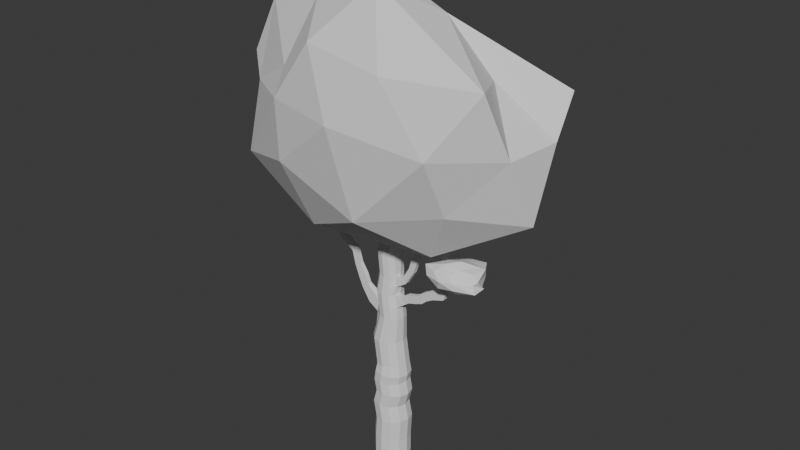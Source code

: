 # Source: Dark_Oak.blend  (saved by Blender 4.4.32; exported with 4.5.12 LTS)
import bpy
from mathutils import Matrix  # noqa: F401  (used for matrix-valued properties, if any)

bpy.ops.wm.read_factory_settings(use_empty=True)
scene = bpy.context.scene
scene.name = 'Scene'

# ---- collections
col_collection = bpy.data.collections.new('Collection'); scene.collection.children.link(col_collection)

# ---- world
world_world = bpy.data.worlds.new('World'); scene.world = world_world
world_world.use_nodes = True; world_world.node_tree.nodes.clear()
_N = world_world.node_tree.nodes; _L = world_world.node_tree.links
n0 = _N.new('ShaderNodeOutputWorld'); n0.name = 'World Output'; n0.location = (300, 300)
n1 = _N.new('ShaderNodeBackground'); n1.name = 'Background'; n1.location = (10, 300)
n1.inputs[0].default_value = (0.05088, 0.05088, 0.05088, 1.0)
_L.new(n1.outputs[0], n0.inputs[0])
n0.is_active_output = True
world_world.color = (0.05088, 0.05088, 0.05088)
world_world.sun_shadow_jitter_overblur = 0.0

# ---- meshes
me_cylinder = bpy.data.meshes.new('Cylinder')
me_cylinder.from_pydata([(0.0, 1.75, -1.0), (-7.451e-09, 1.75, 1.0), (0.875, 1.516, -1.0), (0.8745, 1.516, 0.9693), (1.516, 0.875, -1.0), (1.515, 0.875, 0.9468), (1.75, 0.0, -1.0), (1.749, 8.247e-09, 0.9386), (1.516, -0.875, -1.0), (1.515, -0.875, 0.9468), (0.875, -1.516, -1.0), (0.8745, -1.516, 0.9693), (0.0, -1.75, -1.0), (7.451e-09, -1.75, 1.0), (-0.875, -1.516, -1.0), (-0.8745, -1.516, 1.031), (-1.516, -0.875, -1.0), (-1.515, -0.875, 1.053), (-1.75, 0.0, -1.0), (-1.749, -8.247e-09, 1.061), (-1.516, 0.875, -1.0), (-1.515, 0.875, 1.053), (-0.875, 1.516, -1.0), (-0.8745, 1.516, 1.031), (1.025, 1.516, 3.21), (0.1514, 1.75, 3.155), (1.664, 0.875, 3.251), (1.898, -3.045e-07, 3.266), (1.664, -0.875, 3.251), (1.025, -1.516, 3.21), (0.1514, -1.75, 3.155), (-0.7218, -1.516, 3.099), (-1.361, -0.875, 3.058), (-1.595, -2.746e-07, 3.044), (-1.361, 0.875, 3.058), (-0.7218, 1.516, 3.099), (0.6727, 1.516, 4.897), (-0.2019, 1.75, 4.922), (1.313, 0.875, 4.879), (1.547, -5.203e-07, 4.872), (1.313, -0.875, 4.879), (0.6727, -1.516, 4.897), (-0.2019, -1.75, 4.922), (-1.077, -1.516, 4.946), (-1.311, -0.8685, 4.907), (-1.545, 0.006536, 4.914), (-1.717, 0.875, 4.964), (-1.077, 1.516, 4.946), (1.026, 1.516, 6.263), (0.1514, 1.75, 6.284), (1.667, 0.875, 6.248), (1.901, -7.043e-07, 6.242), (1.667, -0.875, 6.248), (1.026, -1.516, 6.263), (0.1514, -1.75, 6.284), (-0.7233, -1.516, 6.306), (-0.9577, -0.8685, 6.264), (-1.192, 0.006535, 6.27), (-1.364, 0.875, 6.321), (-0.7233, 1.516, 6.306), (0.7738, 1.516, 7.517), (-0.101, 1.75, 7.496), (1.414, 0.875, 7.533), (1.649, -8.785e-07, 7.539), (1.414, -0.875, 7.533), (0.7738, -1.516, 7.517), (-0.101, -1.75, 7.496), (-0.9757, -1.516, 7.474), (-1.329, -0.8733, 7.402), (-1.563, 0.001663, 7.397), (-1.616, 0.875, 7.459), (-0.9757, 1.516, 7.474), (0.9228, 1.516, 8.386), (0.05048, 1.75, 8.455), (1.561, 0.875, 8.336), (1.795, -9.832e-07, 8.318), (1.561, -0.875, 8.336), (0.9228, -1.516, 8.386), (0.05048, -1.75, 8.455), (-0.8218, -1.516, 8.523), (-1.173, -0.8733, 8.517), (-1.407, 0.001662, 8.535), (-1.46, 0.875, 8.573), (-0.8218, 1.516, 8.523), (0.8312, 1.356, 9.418), (0.05048, 1.565, 9.363), (1.403, 0.7826, 9.458), (1.612, -1.138e-06, 9.472), (1.403, -0.7826, 9.458), (0.8312, -1.356, 9.418), (0.05048, -1.565, 9.363), (-0.7303, -1.356, 9.309), (-1.302, -0.7826, 9.269), (-1.511, -1.109e-06, 9.255), (-1.302, 0.7826, 9.269), (-0.7303, 1.356, 9.309), (0.4798, 1.356, 11.89), (-0.3029, 1.565, 11.89), (1.053, 0.7826, 11.89), (1.262, -1.462e-06, 11.89), (1.053, -0.7826, 11.89), (0.4798, -1.356, 11.89), (-0.3029, -1.565, 11.89), (-1.085, -1.356, 11.89), (-1.658, -0.7826, 11.89), (-1.868, -1.463e-06, 11.89), (-1.658, 0.7826, 11.89), (-1.085, 1.356, 11.89), (0.6915, 1.093, 14.44), (0.06057, 1.262, 14.45), (1.153, 0.631, 14.44), (1.322, -1.815e-06, 14.44), (1.153, -0.631, 14.44), (0.6915, -1.093, 14.44), (0.06057, -1.262, 14.45), (-0.5704, -1.093, 14.45), (-1.269, -0.631, 14.44), (-1.425, -1.846e-06, 14.5), (-1.032, 0.631, 14.46), (-0.5704, 1.093, 14.45), (0.3886, 1.093, 16.88), (-0.2423, 1.262, 16.87), (0.8504, 0.631, 16.89), (0.9615, -2.072e-06, 16.89), (0.7935, -0.631, 16.87), (0.3886, -1.093, 16.88), (-0.2423, -1.262, 16.87), (-0.8732, -1.093, 16.86), (-1.335, -0.631, 16.85), (-1.504, -2.139e-06, 16.85), (-1.335, 0.631, 16.85), (-0.8732, 1.093, 16.86), (0.489, 0.973, 18.71), (-0.07269, 1.124, 18.72), (0.9003, 0.5618, 18.7), (0.9709, -2.388e-06, 18.71), (0.8224, -0.5618, 18.69), (0.489, -0.973, 18.71), (-0.07269, -1.124, 18.72), (-0.6344, -0.973, 18.72), (-1.046, -0.5618, 18.73), (-1.196, -2.398e-06, 18.73), (-1.046, 0.5618, 18.73), (-0.6344, 0.973, 18.72), (0.3705, 1.022, 20.86), (-0.2181, 1.18, 20.9), (0.8013, 0.5899, 20.83), (0.959, -2.678e-06, 20.82), (0.8013, -0.5899, 20.83), (0.3705, -1.022, 20.86), (-0.2181, -1.18, 20.9), (-0.8066, -1.022, 20.94), (-1.237, -0.5899, 20.97), (-1.395, -2.699e-06, 20.98), (-1.237, 0.5899, 20.97), (-0.8066, 1.022, 20.94), (0.7641, 1.022, 22.79), (0.1744, 1.18, 22.81), (1.196, 0.5899, 22.78), (1.354, -2.94e-06, 22.77), (1.196, -0.5899, 22.78), (0.7641, -1.022, 22.79), (0.1744, -1.18, 22.81), (-0.4152, -1.022, 22.83), (-0.8468, -0.5899, 22.84), (-1.005, -2.95e-06, 22.84), (-0.8468, 0.5899, 22.84), (-0.4152, 1.022, 22.83), (0.5894, 1.022, 24.01), (4.768e-07, 1.18, 24.03), (1.021, 0.5899, 23.99), (1.179, -3.103e-06, 23.98), (1.021, -0.5899, 23.99), (0.5894, -1.022, 24.01), (0.0, -1.18, 24.03), (-0.5894, -1.022, 24.06), (-1.021, -0.5899, 24.07), (-1.179, -3.116e-06, 24.08), (-1.021, 0.5899, 24.07), (-0.5894, 1.022, 24.06), (0.8478, 1.022, 25.1), (0.2617, 1.18, 25.16), (1.277, 0.5899, 25.05), (1.434, -3.244e-06, 25.03), (1.277, -0.5899, 25.05), (0.8478, -1.022, 25.1), (0.2617, -1.18, 25.16), (-0.3245, -1.022, 25.23), (-0.7535, -0.5899, 25.28), (-0.9106, -3.28e-06, 25.3), (-0.7535, 0.5899, 25.28), (-0.3245, 1.022, 25.23), (0.8516, 1.022, 25.69), (0.2617, 1.18, 25.69), (1.283, 0.5899, 25.69), (1.442, -3.332e-06, 25.69), (1.283, -0.5899, 25.69), (0.8516, -1.022, 25.69), (0.2617, -1.18, 25.69), (-0.3282, -1.022, 25.69), (-0.7601, -0.5899, 25.69), (-0.9182, -3.332e-06, 25.69), (-0.7601, 0.5899, 25.69), (-0.3282, 1.022, 25.69), (-0.9338, 0.5899, 23.46), (-0.5023, 1.022, 23.44), (0.08722, 1.18, 23.42), (0.6767, 1.022, 23.4), (-0.5023, -1.022, 23.44), (-0.9338, -0.5899, 23.46), (1.108, -0.5899, 23.38), (0.6767, -1.022, 23.4), (1.108, 0.5899, 23.38), (-1.092, -3.033e-06, 23.46), (0.08722, -1.18, 23.42), (1.266, -3.022e-06, 23.38), (-1.2, -2.825e-06, 21.91), (-1.042, 0.5899, 21.9), (-0.02181, -1.18, 21.85), (-0.6109, -1.022, 21.88), (1.156, -2.809e-06, 21.8), (0.9985, -0.5899, 21.8), (-0.6109, 1.022, 21.88), (-0.02181, 1.18, 21.85), (0.5673, 1.022, 21.82), (-1.042, -0.5899, 21.9), (0.5673, -1.022, 21.82), (0.9985, 0.5899, 21.8), (-0.1454, -1.152, 19.81), (-0.7205, -0.9974, 19.83), (1.005, -2.536e-06, 19.76), (0.8508, -0.5758, 19.77), (-1.142, 0.5758, 19.85), (-0.7205, 0.9974, 19.83), (-0.1454, 1.152, 19.81), (0.4298, 0.9974, 19.78), (-1.142, -0.5758, 19.85), (0.4298, -0.9974, 19.78), (0.8508, 0.5758, 19.77), (-1.296, -2.549e-06, 19.85), (-0.1575, -1.193, 17.79), (-0.7538, -1.033, 17.79), (1.113, -2.27e-06, 17.82), (0.9555, -0.5964, 17.79), (-1.19, 0.5964, 17.79), (-0.7538, 1.033, 17.79), (-0.1575, 1.193, 17.79), (0.4388, 1.033, 17.79), (-1.19, -0.5964, 17.79), (0.4388, -1.033, 17.79), (0.8753, 0.5964, 17.8), (-1.35, -2.269e-06, 17.79), (0.5401, -1.093, 15.66), (-0.09086, -1.262, 15.66), (1.002, 0.631, 15.66), (1.228, -1.953e-06, 15.68), (-1.116, -1.996e-06, 15.67), (-1.184, 0.631, 15.65), (-0.7218, -1.093, 15.66), (1.06, -0.631, 15.66), (-0.7218, 1.093, 15.66), (-0.09086, 1.262, 15.66), (0.5401, 1.093, 15.66), (-0.9594, -0.631, 15.61), (1.103, 0.7068, 13.16), (1.292, -1.639e-06, 13.16), (-1.535, -1.64e-06, 13.17), (-1.345, 0.7068, 13.17), (-0.1211, -1.414, 13.17), (-0.8279, -1.224, 13.17), (1.103, -0.7068, 13.16), (-0.8279, 1.224, 13.17), (-0.1211, 1.414, 13.17), (0.5856, 1.224, 13.16), (-1.345, -0.7068, 13.17), (0.5856, -1.224, 13.16), (1.236, 0.7826, 10.61), (1.446, -1.292e-06, 10.62), (-1.681, -1.277e-06, 10.51), (-1.471, 0.7826, 10.51), (-0.1176, -1.565, 10.56), (-0.8992, -1.356, 10.54), (1.236, -0.7826, 10.61), (-0.8992, 1.356, 10.54), (-0.1176, 1.565, 10.56), (0.6641, 1.356, 10.59), (-1.471, -0.7826, 10.51), (0.6641, -1.356, 10.59), (-3.44e-09, 1.75, -0.07647), (0.8748, 1.516, -0.09064), (1.515, 0.875, -0.101), (1.75, 3.808e-09, -0.1048), (1.515, -0.875, -0.101), (0.8748, -1.516, -0.09064), (3.44e-09, -1.75, -0.07647), (-0.8748, -1.516, -0.0623), (-1.515, -0.875, -0.05193), (-1.75, -3.808e-09, -0.04813), (-1.515, 0.875, -0.05193), (-0.8748, 1.516, -0.0623), (0.9496, 1.516, 2.09), (1.589, 0.875, 2.099), (-1.672, -1.414e-07, 2.052), (-1.438, 0.875, 2.056), (-1.438, -0.875, 2.056), (-0.7981, -1.516, 2.065), (0.07572, -1.75, 2.077), (0.9496, -1.516, 2.09), (1.589, -0.875, 2.099), (1.823, -1.481e-07, 2.102), (-0.7981, 1.516, 2.065), (0.07572, 1.75, 2.077), (1.723, -4.124e-07, 4.069), (1.488, -0.875, 4.065), (-1.539, 0.875, 4.011), (-0.8992, 1.516, 4.023), (-0.02524, 1.75, 4.038), (0.8487, 1.516, 4.054), (-0.8992, -1.516, 4.023), (-1.336, -0.8717, 3.983), (0.8487, -1.516, 4.054), (1.488, 0.875, 4.065), (-1.57, 0.003268, 3.979), (-0.02524, -1.75, 4.038), (1.724, -6.123e-07, 5.557), (1.49, -0.875, 5.563), (-1.54, 0.875, 5.643), (-0.8999, 1.516, 5.626), (-0.02524, 1.75, 5.603), (0.8495, 1.516, 5.58), (-0.8999, -1.516, 5.626), (-1.134, -0.8685, 5.586), (0.8495, -1.516, 5.58), (1.49, 0.875, 5.563), (-1.369, 0.006536, 5.592), (-0.02524, -1.75, 5.603), (1.306, -3.173e-06, 24.51), (1.149, -0.5899, 24.52), (-0.8872, 0.5899, 24.68), (-0.4569, 1.022, 24.64), (0.1308, 1.18, 24.6), (0.7186, 1.022, 24.55), (-0.4569, -1.022, 24.64), (-0.8872, -0.5899, 24.68), (0.7186, -1.022, 24.55), (1.149, 0.5899, 24.52), (-1.045, -3.198e-06, 24.69), (0.1308, -1.18, 24.6), (1.613, -0.4777, 18.95), (1.699, -0.08937, 19.01), (2.052, -0.08937, 18.49), (1.962, -0.5017, 18.43), (2.299, -0.4777, 20.11), (2.357, -0.08937, 20.2), (2.879, -0.08937, 19.85), (2.819, -0.5017, 19.76), (2.529, -0.4777, 20.85), (2.564, -0.08937, 20.95), (3.153, -0.08937, 20.73), (3.117, -0.5017, 20.63), (2.78, -0.4777, 21.9), (2.814, -0.08937, 22.0), (3.406, -0.08937, 21.8), (3.372, -0.5017, 21.69), (3.602, -0.4777, 23.42), (3.651, -0.08937, 23.51), (4.201, -0.08937, 23.21), (4.15, -0.5017, 23.11), (4.163, -0.4777, 24.29), (4.218, -0.08937, 24.38), (4.75, -0.08937, 24.05), (4.693, -0.5017, 23.96), (4.76, -0.4777, 25.33), (4.807, -0.08937, 25.42), (5.365, -0.08937, 25.14), (5.316, -0.5017, 25.04), (5.201, -0.4777, 26.33), (5.229, -0.08937, 26.43), (5.831, -0.08937, 26.26), (5.803, -0.5017, 26.15), (5.3, -0.4777, 26.94), (5.315, -0.08937, 27.05), (5.934, -0.08937, 26.95), (5.92, -0.5017, 26.84), (-2.361, -2.019e-06, 15.2), (-2.251, -0.631, 15.07), (-1.447, -0.631, 15.98), (-1.558, -2.113e-06, 16.1), (-3.196, -0.09242, 16.37), (-3.145, -0.5386, 16.26), (-2.428, -0.5386, 16.73), (-2.481, -0.09242, 16.83), (-3.571, -0.09242, 17.29), (-3.537, -0.5386, 17.17), (-2.76, -0.5386, 17.53), (-2.796, -0.09242, 17.64), (-4.06, -0.1326, 18.44), (-4.038, -0.4984, 18.35), (-3.382, -0.4984, 18.59), (-3.405, -0.1326, 18.69), (-4.395, -0.1326, 19.75), (-4.356, -0.4984, 19.66), (-3.754, -0.4984, 20.01), (-3.793, -0.1326, 20.1), (-5.787, -0.1326, 20.71), (-5.737, -0.4984, 20.63), (-5.188, -0.4984, 21.06), (-5.239, -0.1326, 21.15), (-6.378, -0.1326, 21.76), (-6.353, -0.4984, 21.67), (-5.707, -0.4984, 21.94), (-5.734, -0.1326, 22.03), (-6.684, -0.1326, 22.88), (-6.661, -0.4984, 22.79), (-6.008, -0.4984, 23.04), (-6.031, -0.1326, 23.13), (-7.09, -0.1326, 23.7), (-7.072, -0.4984, 23.61), (-6.409, -0.4984, 23.83), (-6.428, -0.1326, 23.93), (-7.298, -0.1326, 24.83), (-7.298, -0.4984, 24.73), (-6.605, -0.4984, 24.83), (-6.606, -0.1326, 24.92), (-7.399, -0.1326, 26.01), (-7.403, -0.4984, 25.91), (-6.706, -0.4984, 25.97), (-6.703, -0.1326, 26.07), (1.439, -0.5212, 16.9), (1.544, -0.1098, 16.93), (1.881, -0.1098, 16.2), (1.776, -0.5212, 16.17), (2.037, -0.5212, 17.32), (2.143, -0.1098, 17.35), (2.452, -0.1098, 16.61), (2.346, -0.5212, 16.58), (2.829, -0.5212, 17.56), (2.938, -0.1098, 17.58), (3.17, -0.1098, 16.81), (3.061, -0.5212, 16.79), (3.421, -0.5212, 17.77), (3.521, -0.1098, 17.82), (3.942, -0.1098, 17.13), (3.842, -0.5212, 17.09), (3.86, -0.5212, 18.19), (3.956, -0.1098, 18.24), (4.429, -0.1098, 17.59), (4.332, -0.5212, 17.54), (4.73, -0.5212, 18.68), (4.835, -0.1098, 18.71), (5.166, -0.1098, 17.98), (5.061, -0.5212, 17.95), (5.618, -0.5212, 18.9), (5.704, -0.1098, 18.97), (6.276, -0.1098, 18.4), (6.19, -0.5212, 18.33), (5.882, -0.5212, 19.68), (5.958, -0.1098, 19.76), (6.597, -0.1098, 19.27), (6.52, -0.5212, 19.19), (6.432, -0.5212, 20.13), (6.526, -0.1098, 20.19), (7.021, -0.1098, 19.55), (6.926, -0.5212, 19.49), (7.078, -0.4686, 20.5), (7.121, -0.1798, 20.57), (7.593, -0.1623, 20.25), (7.549, -0.4512, 20.19), (7.403, -0.3468, 21.78), (7.421, -0.05932, 21.86), (7.958, -0.02606, 21.68), (7.939, -0.3136, 21.6)], [], [(288, 1, 3, 289), (289, 3, 5, 290), (290, 5, 7, 291), (291, 7, 9, 292), (292, 9, 11, 293), (293, 11, 13, 294), (294, 13, 15, 295), (295, 15, 17, 296), (296, 17, 19, 297), (297, 19, 21, 298), (301, 300, 24, 26), (298, 21, 23, 299), (299, 23, 1, 288), (0, 2, 4, 6, 8, 10, 12, 14, 16, 18, 20, 22), (313, 312, 39, 40), (303, 302, 33, 34), (302, 304, 32, 33), (304, 305, 31, 32), (305, 306, 30, 31), (306, 307, 29, 30), (307, 308, 28, 29), (308, 309, 27, 28), (311, 310, 35, 25), (300, 311, 25, 24), (309, 301, 26, 27), (310, 303, 34, 35), (325, 324, 51, 52), (315, 314, 46, 47), (317, 316, 37, 36), (319, 318, 43, 44), (320, 313, 40, 41), (316, 315, 47, 37), (321, 317, 36, 38), (322, 319, 44, 45), (323, 320, 41, 42), (312, 321, 38, 39), (314, 322, 45, 46), (318, 323, 42, 43), (55, 54, 66, 67), (327, 326, 58, 59), (329, 328, 49, 48), (331, 330, 55, 56), (332, 325, 52, 53), (328, 327, 59, 49), (333, 329, 48, 50), (334, 331, 56, 57), (335, 332, 53, 54), (324, 333, 50, 51), (326, 334, 57, 58), (330, 335, 54, 55), (67, 66, 78, 79), (52, 51, 63, 64), (59, 58, 70, 71), (48, 49, 61, 60), (56, 55, 67, 68), (53, 52, 64, 65), (49, 59, 71, 61), (50, 48, 60, 62), (57, 56, 68, 69), (54, 53, 65, 66), (51, 50, 62, 63), (58, 57, 69, 70), (82, 81, 93, 94), (64, 63, 75, 76), (71, 70, 82, 83), (60, 61, 73, 72), (68, 67, 79, 80), (65, 64, 76, 77), (61, 71, 83, 73), (62, 60, 72, 74), (69, 68, 80, 81), (66, 65, 77, 78), (63, 62, 74, 75), (70, 69, 81, 82), (277, 276, 98, 99), (79, 78, 90, 91), (76, 75, 87, 88), (83, 82, 94, 95), (72, 73, 85, 84), (80, 79, 91, 92), (77, 76, 88, 89), (73, 83, 95, 85), (74, 72, 84, 86), (81, 80, 92, 93), (78, 77, 89, 90), (75, 74, 86, 87), (265, 264, 110, 111), (279, 278, 105, 106), (281, 280, 102, 103), (282, 277, 99, 100), (283, 279, 106, 107), (285, 284, 97, 96), (286, 281, 103, 104), (287, 282, 100, 101), (284, 283, 107, 97), (276, 285, 96, 98), (278, 286, 104, 105), (280, 287, 101, 102), (253, 252, 125, 126), (267, 266, 117, 118), (269, 268, 114, 115), (270, 265, 111, 112), (271, 267, 118, 119), (273, 272, 109, 108), (274, 269, 115, 116), (275, 270, 112, 113), (272, 271, 119, 109), (264, 273, 108, 110), (266, 274, 116, 117), (268, 275, 113, 114), (241, 240, 138, 139), (255, 254, 122, 123), (257, 256, 129, 130), (258, 253, 126, 127), (123, 124, 428, 429), (260, 257, 130, 131), (262, 261, 121, 120), (263, 258, 127, 128), (252, 259, 124, 125), (261, 260, 131, 121), (254, 262, 120, 122), (256, 263, 128, 129), (229, 228, 150, 151), (136, 243, 351, 348), (245, 244, 142, 143), (247, 246, 133, 132), (248, 241, 139, 140), (249, 243, 136, 137), (246, 245, 143, 133), (250, 247, 132, 134), (251, 248, 140, 141), (240, 249, 137, 138), (242, 250, 134, 135), (244, 251, 141, 142), (217, 216, 165, 166), (231, 230, 147, 148), (233, 232, 154, 155), (235, 234, 145, 144), (236, 229, 151, 152), (237, 231, 148, 149), (234, 233, 155, 145), (238, 235, 144, 146), (239, 236, 152, 153), (228, 237, 149, 150), (230, 238, 146, 147), (232, 239, 153, 154), (205, 204, 178, 179), (219, 218, 162, 163), (221, 220, 159, 160), (222, 217, 166, 167), (224, 223, 157, 156), (225, 219, 163, 164), (226, 221, 160, 161), (223, 222, 167, 157), (227, 224, 156, 158), (216, 225, 164, 165), (218, 226, 161, 162), (220, 227, 158, 159), (337, 336, 183, 184), (207, 206, 169, 168), (209, 208, 175, 176), (211, 210, 172, 173), (206, 205, 179, 169), (212, 207, 168, 170), (213, 209, 176, 177), (214, 211, 173, 174), (215, 212, 170, 171), (204, 213, 177, 178), (208, 214, 174, 175), (210, 215, 171, 172), (184, 183, 195, 196), (339, 338, 190, 191), (341, 340, 181, 180), (343, 342, 187, 188), (344, 337, 184, 185), (340, 339, 191, 181), (345, 341, 180, 182), (346, 343, 188, 189), (347, 344, 185, 186), (336, 345, 182, 183), (338, 346, 189, 190), (342, 347, 186, 187), (192, 193, 203, 202, 201, 200, 199, 198, 197, 196, 195, 194), (191, 190, 202, 203), (180, 181, 193, 192), (188, 187, 199, 200), (185, 184, 196, 197), (181, 191, 203, 193), (182, 180, 192, 194), (189, 188, 200, 201), (186, 185, 197, 198), (183, 182, 194, 195), (190, 189, 201, 202), (187, 186, 198, 199), (160, 159, 215, 210), (163, 162, 214, 208), (166, 165, 213, 204), (159, 158, 212, 215), (162, 161, 211, 214), (165, 164, 209, 213), (158, 156, 207, 212), (157, 167, 205, 206), (161, 160, 210, 211), (164, 163, 208, 209), (156, 157, 206, 207), (167, 166, 204, 205), (147, 146, 227, 220), (150, 149, 226, 218), (153, 152, 225, 216), (146, 144, 224, 227), (145, 155, 222, 223), (149, 148, 221, 226), (152, 151, 219, 225), (144, 145, 223, 224), (155, 154, 217, 222), (148, 147, 220, 221), (151, 150, 218, 219), (154, 153, 216, 217), (142, 141, 239, 232), (135, 134, 238, 230), (138, 137, 237, 228), (141, 140, 236, 239), (134, 132, 235, 238), (133, 143, 233, 234), (137, 136, 231, 237), (140, 139, 229, 236), (132, 133, 234, 235), (143, 142, 232, 233), (136, 135, 230, 231), (139, 138, 228, 229), (130, 129, 251, 244), (123, 122, 250, 242), (126, 125, 249, 240), (129, 128, 248, 251), (122, 120, 247, 250), (121, 131, 245, 246), (125, 124, 243, 249), (128, 127, 241, 248), (120, 121, 246, 247), (131, 130, 244, 245), (124, 123, 242, 243), (127, 126, 240, 241), (116, 263, 386, 385), (110, 108, 262, 254), (109, 119, 260, 261), (113, 112, 259, 252), (116, 115, 258, 263), (108, 109, 261, 262), (119, 118, 257, 260), (112, 111, 255, 259), (115, 114, 253, 258), (118, 117, 256, 257), (111, 110, 254, 255), (114, 113, 252, 253), (102, 101, 275, 268), (105, 104, 274, 266), (98, 96, 273, 264), (97, 107, 271, 272), (101, 100, 270, 275), (104, 103, 269, 274), (96, 97, 272, 273), (107, 106, 267, 271), (100, 99, 265, 270), (103, 102, 268, 269), (106, 105, 266, 267), (99, 98, 264, 265), (90, 89, 287, 280), (93, 92, 286, 278), (86, 84, 285, 276), (85, 95, 283, 284), (89, 88, 282, 287), (92, 91, 281, 286), (84, 85, 284, 285), (95, 94, 279, 283), (88, 87, 277, 282), (91, 90, 280, 281), (94, 93, 278, 279), (87, 86, 276, 277), (22, 299, 288, 0), (20, 298, 299, 22), (18, 297, 298, 20), (16, 296, 297, 18), (14, 295, 296, 16), (12, 294, 295, 14), (10, 293, 294, 12), (8, 292, 293, 10), (6, 291, 292, 8), (4, 290, 291, 6), (2, 289, 290, 4), (0, 288, 289, 2), (23, 21, 303, 310), (7, 5, 301, 309), (3, 1, 311, 300), (1, 23, 310, 311), (9, 7, 309, 308), (11, 9, 308, 307), (13, 11, 307, 306), (15, 13, 306, 305), (17, 15, 305, 304), (19, 17, 304, 302), (21, 19, 302, 303), (5, 3, 300, 301), (31, 30, 323, 318), (34, 33, 322, 314), (27, 26, 321, 312), (30, 29, 320, 323), (33, 32, 319, 322), (26, 24, 317, 321), (25, 35, 315, 316), (29, 28, 313, 320), (32, 31, 318, 319), (24, 25, 316, 317), (35, 34, 314, 315), (28, 27, 312, 313), (43, 42, 335, 330), (46, 45, 334, 326), (39, 38, 333, 324), (42, 41, 332, 335), (45, 44, 331, 334), (38, 36, 329, 333), (37, 47, 327, 328), (41, 40, 325, 332), (44, 43, 330, 331), (36, 37, 328, 329), (47, 46, 326, 327), (40, 39, 324, 325), (175, 174, 347, 342), (178, 177, 346, 338), (171, 170, 345, 336), (174, 173, 344, 347), (177, 176, 343, 346), (170, 168, 341, 345), (169, 179, 339, 340), (173, 172, 337, 344), (176, 175, 342, 343), (168, 169, 340, 341), (179, 178, 338, 339), (172, 171, 336, 337), (351, 350, 354, 355), (243, 242, 350, 351), (135, 136, 348, 349), (242, 135, 349, 350), (352, 355, 359, 356), (350, 349, 353, 354), (348, 351, 355, 352), (349, 348, 352, 353), (356, 359, 363, 360), (353, 352, 356, 357), (355, 354, 358, 359), (354, 353, 357, 358), (363, 362, 366, 367), (357, 356, 360, 361), (359, 358, 362, 363), (358, 357, 361, 362), (364, 367, 371, 368), (362, 361, 365, 366), (360, 363, 367, 364), (361, 360, 364, 365), (369, 368, 372, 373), (365, 364, 368, 369), (367, 366, 370, 371), (366, 365, 369, 370), (375, 374, 378, 379), (371, 370, 374, 375), (370, 369, 373, 374), (368, 371, 375, 372), (376, 379, 383, 380), (374, 373, 377, 378), (372, 375, 379, 376), (373, 372, 376, 377), (383, 382, 381, 380), (377, 376, 380, 381), (379, 378, 382, 383), (378, 377, 381, 382), (385, 386, 390, 389), (263, 256, 387, 386), (117, 116, 385, 384), (256, 117, 384, 387), (389, 390, 394, 393), (387, 384, 388, 391), (384, 385, 389, 388), (386, 387, 391, 390), (395, 392, 396, 399), (391, 388, 392, 395), (388, 389, 393, 392), (390, 391, 395, 394), (398, 399, 403, 402), (392, 393, 397, 396), (394, 395, 399, 398), (393, 394, 398, 397), (403, 400, 404, 407), (397, 398, 402, 401), (399, 396, 400, 403), (396, 397, 401, 400), (407, 404, 408, 411), (400, 401, 405, 404), (402, 403, 407, 406), (401, 402, 406, 405), (410, 411, 415, 414), (404, 405, 409, 408), (406, 407, 411, 410), (405, 406, 410, 409), (415, 412, 416, 419), (409, 410, 414, 413), (411, 408, 412, 415), (408, 409, 413, 412), (416, 417, 421, 420), (412, 413, 417, 416), (414, 415, 419, 418), (413, 414, 418, 417), (422, 423, 427, 426), (418, 419, 423, 422), (417, 418, 422, 421), (419, 416, 420, 423), (424, 425, 426, 427), (421, 422, 426, 425), (423, 420, 424, 427), (420, 421, 425, 424), (431, 430, 434, 435), (255, 123, 429, 430), (259, 255, 430, 431), (124, 259, 431, 428), (432, 435, 439, 436), (430, 429, 433, 434), (428, 431, 435, 432), (429, 428, 432, 433), (439, 438, 442, 443), (433, 432, 436, 437), (435, 434, 438, 439), (434, 433, 437, 438), (442, 441, 445, 446), (438, 437, 441, 442), (436, 439, 443, 440), (437, 436, 440, 441), (444, 447, 451, 448), (440, 443, 447, 444), (441, 440, 444, 445), (443, 442, 446, 447), (451, 450, 454, 455), (445, 444, 448, 449), (447, 446, 450, 451), (446, 445, 449, 450), (452, 455, 459, 456), (450, 449, 453, 454), (448, 451, 455, 452), (449, 448, 452, 453), (456, 459, 463, 460), (453, 452, 456, 457), (455, 454, 458, 459), (454, 453, 457, 458), (463, 462, 466, 467), (457, 456, 460, 461), (459, 458, 462, 463), (458, 457, 461, 462), (464, 467, 471, 468), (462, 461, 465, 466), (460, 463, 467, 464), (461, 460, 464, 465), (471, 470, 469, 468), (465, 464, 468, 469), (467, 466, 470, 471), (466, 465, 469, 470)])
_uv = me_cylinder.uv_layers.new(name='UVMap')
_uv.uv.foreach_set('vector', [1.0, 0.7309, 1.0, 1.0, 0.9167, 1.0, 0.9167, 0.7309, 0.9167, 0.7309, 0.9167, 1.0, 0.8333, 1.0, 0.8333, 0.7309, 0.8333, 0.7309, 0.8333, 1.0, 0.75, 1.0, 0.75, 0.7309, 0.75, 0.7309, 0.75, 1.0, 0.6667, 1.0, 0.6667, 0.7309, 0.6667, 0.7309, 0.6667, 1.0, 0.5833, 1.0, 0.5833, 0.7309, 0.5833, 0.7309, 0.5833, 1.0, 0.5, 1.0, 0.5, 0.7309, 0.5, 0.7309, 0.5, 1.0, 0.4167, 1.0, 0.4167, 0.7309, 0.4167, 0.7309, 0.4167, 1.0, 0.3333, 1.0, 0.3333, 0.7309, 0.3333, 0.7309, 0.3333, 1.0, 0.25, 1.0, 0.25, 0.7309, 0.25, 0.7309, 0.25, 1.0, 0.1667, 1.0, 0.1667, 0.7309, 0.8333, 1.0, 0.9167, 1.0, 0.9167, 1.0, 0.8333, 1.0, 0.1667, 0.7309, 0.1667, 1.0, 0.08333, 1.0, 0.08333, 0.7309, 0.08333, 0.7309, 0.08333, 1.0, 7.451e-08, 1.0, 7.451e-08, 0.7309, 0.75, 0.49, 0.87, 0.4578, 0.9578, 0.37, 0.99, 0.25, 0.9578, 0.13, 0.87, 0.04215, 0.75, 0.01, 0.63, 0.04215, 0.5422, 0.13, 0.51, 0.25, 0.5422, 0.37, 0.63, 0.4578, 0.6667, 1.0, 0.75, 1.0, 0.75, 1.0, 0.6667, 1.0, 0.1667, 1.0, 0.25, 1.0, 0.25, 1.0, 0.1667, 1.0, 0.25, 1.0, 0.3333, 1.0, 0.3333, 1.0, 0.25, 1.0, 0.3333, 1.0, 0.4167, 1.0, 0.4167, 1.0, 0.3333, 1.0, 0.4167, 1.0, 0.5, 1.0, 0.5, 1.0, 0.4167, 1.0, 0.5, 1.0, 0.5833, 1.0, 0.5833, 1.0, 0.5, 1.0, 0.5833, 1.0, 0.6667, 1.0, 0.6667, 1.0, 0.5833, 1.0, 0.6667, 1.0, 0.75, 1.0, 0.75, 1.0, 0.6667, 1.0, 7.451e-08, 1.0, 0.08333, 1.0, 0.08333, 1.0, 7.451e-08, 1.0, 0.9167, 1.0, 1.0, 1.0, 1.0, 1.0, 0.9167, 1.0, 0.75, 1.0, 0.8333, 1.0, 0.8333, 1.0, 0.75, 1.0, 0.08333, 1.0, 0.1667, 1.0, 0.1667, 1.0, 0.08333, 1.0, 0.6667, 1.0, 0.75, 1.0, 0.75, 1.0, 0.6667, 1.0, 0.08333, 1.0, 0.1667, 1.0, 0.1667, 1.0, 0.08333, 1.0, 0.9167, 1.0, 1.0, 1.0, 1.0, 1.0, 0.9167, 1.0, 0.3333, 1.0, 0.4167, 1.0, 0.4167, 1.0, 0.3333, 1.0, 0.5833, 1.0, 0.6667, 1.0, 0.6667, 1.0, 0.5833, 1.0, 7.451e-08, 1.0, 0.08333, 1.0, 0.08333, 1.0, 7.451e-08, 1.0, 0.8333, 1.0, 0.9167, 1.0, 0.9167, 1.0, 0.8333, 1.0, 0.25, 1.0, 0.3333, 1.0, 0.3333, 1.0, 0.25, 1.0, 0.5, 1.0, 0.5833, 1.0, 0.5833, 1.0, 0.5, 1.0, 0.75, 1.0, 0.8333, 1.0, 0.8333, 1.0, 0.75, 1.0, 0.1667, 1.0, 0.25, 1.0, 0.25, 1.0, 0.1667, 1.0, 0.4167, 1.0, 0.5, 1.0, 0.5, 1.0, 0.4167, 1.0, 0.4167, 1.0, 0.5, 1.0, 0.5, 1.0, 0.4167, 1.0, 0.08333, 1.0, 0.1667, 1.0, 0.1667, 1.0, 0.08333, 1.0, 0.9167, 1.0, 1.0, 1.0, 1.0, 1.0, 0.9167, 1.0, 0.3333, 1.0, 0.4167, 1.0, 0.4167, 1.0, 0.3333, 1.0, 0.5833, 1.0, 0.6667, 1.0, 0.6667, 1.0, 0.5833, 1.0, 7.451e-08, 1.0, 0.08333, 1.0, 0.08333, 1.0, 7.451e-08, 1.0, 0.8333, 1.0, 0.9167, 1.0, 0.9167, 1.0, 0.8333, 1.0, 0.25, 1.0, 0.3333, 1.0, 0.3333, 1.0, 0.25, 1.0, 0.5, 1.0, 0.5833, 1.0, 0.5833, 1.0, 0.5, 1.0, 0.75, 1.0, 0.8333, 1.0, 0.8333, 1.0, 0.75, 1.0, 0.1667, 1.0, 0.25, 1.0, 0.25, 1.0, 0.1667, 1.0, 0.4167, 1.0, 0.5, 1.0, 0.5, 1.0, 0.4167, 1.0, 0.4167, 1.0, 0.5, 1.0, 0.5, 1.0, 0.4167, 1.0, 0.6667, 1.0, 0.75, 1.0, 0.75, 1.0, 0.6667, 1.0, 0.08333, 1.0, 0.1667, 1.0, 0.1667, 1.0, 0.08333, 1.0, 0.9167, 1.0, 1.0, 1.0, 1.0, 1.0, 0.9167, 1.0, 0.3333, 1.0, 0.4167, 1.0, 0.4167, 1.0, 0.3333, 1.0, 0.5833, 1.0, 0.6667, 1.0, 0.6667, 1.0, 0.5833, 1.0, 7.451e-08, 1.0, 0.08333, 1.0, 0.08333, 1.0, 7.451e-08, 1.0, 0.8333, 1.0, 0.9167, 1.0, 0.9167, 1.0, 0.8333, 1.0, 0.25, 1.0, 0.3333, 1.0, 0.3333, 1.0, 0.25, 1.0, 0.5, 1.0, 0.5833, 1.0, 0.5833, 1.0, 0.5, 1.0, 0.75, 1.0, 0.8333, 1.0, 0.8333, 1.0, 0.75, 1.0, 0.1667, 1.0, 0.25, 1.0, 0.25, 1.0, 0.1667, 1.0, 0.1667, 1.0, 0.25, 1.0, 0.25, 1.0, 0.1667, 1.0, 0.6667, 1.0, 0.75, 1.0, 0.75, 1.0, 0.6667, 1.0, 0.08333, 1.0, 0.1667, 1.0, 0.1667, 1.0, 0.08333, 1.0, 0.9167, 1.0, 1.0, 1.0, 1.0, 1.0, 0.9167, 1.0, 0.3333, 1.0, 0.4167, 1.0, 0.4167, 1.0, 0.3333, 1.0, 0.5833, 1.0, 0.6667, 1.0, 0.6667, 1.0, 0.5833, 1.0, 7.451e-08, 1.0, 0.08333, 1.0, 0.08333, 1.0, 7.451e-08, 1.0, 0.8333, 1.0, 0.9167, 1.0, 0.9167, 1.0, 0.8333, 1.0, 0.25, 1.0, 0.3333, 1.0, 0.3333, 1.0, 0.25, 1.0, 0.5, 1.0, 0.5833, 1.0, 0.5833, 1.0, 0.5, 1.0, 0.75, 1.0, 0.8333, 1.0, 0.8333, 1.0, 0.75, 1.0, 0.1667, 1.0, 0.25, 1.0, 0.25, 1.0, 0.1667, 1.0, 0.75, 1.0, 0.8333, 1.0, 0.8333, 1.0, 0.75, 1.0, 0.4167, 1.0, 0.5, 1.0, 0.5, 1.0, 0.4167, 1.0, 0.6667, 1.0, 0.75, 1.0, 0.75, 1.0, 0.6667, 1.0, 0.08333, 1.0, 0.1667, 1.0, 0.1667, 1.0, 0.08333, 1.0, 0.9167, 1.0, 1.0, 1.0, 1.0, 1.0, 0.9167, 1.0, 0.3333, 1.0, 0.4167, 1.0, 0.4167, 1.0, 0.3333, 1.0, 0.5833, 1.0, 0.6667, 1.0, 0.6667, 1.0, 0.5833, 1.0, 7.451e-08, 1.0, 0.08333, 1.0, 0.08333, 1.0, 7.451e-08, 1.0, 0.8333, 1.0, 0.9167, 1.0, 0.9167, 1.0, 0.8333, 1.0, 0.25, 1.0, 0.3333, 1.0, 0.3333, 1.0, 0.25, 1.0, 0.5, 1.0, 0.5833, 1.0, 0.5833, 1.0, 0.5, 1.0, 0.75, 1.0, 0.8333, 1.0, 0.8333, 1.0, 0.75, 1.0, 0.75, 1.0, 0.8333, 1.0, 0.8333, 1.0, 0.75, 1.0, 0.1667, 1.0, 0.25, 1.0, 0.25, 1.0, 0.1667, 1.0, 0.4167, 1.0, 0.5, 1.0, 0.5, 1.0, 0.4167, 1.0, 0.6667, 1.0, 0.75, 1.0, 0.75, 1.0, 0.6667, 1.0, 0.08333, 1.0, 0.1667, 1.0, 0.1667, 1.0, 0.08333, 1.0, 0.9167, 1.0, 1.0, 1.0, 1.0, 1.0, 0.9167, 1.0, 0.3333, 1.0, 0.4167, 1.0, 0.4167, 1.0, 0.3333, 1.0, 0.5833, 1.0, 0.6667, 1.0, 0.6667, 1.0, 0.5833, 1.0, 7.451e-08, 1.0, 0.08333, 1.0, 0.08333, 1.0, 7.451e-08, 1.0, 0.8333, 1.0, 0.9167, 1.0, 0.9167, 1.0, 0.8333, 1.0, 0.25, 1.0, 0.3333, 1.0, 0.3333, 1.0, 0.25, 1.0, 0.5, 1.0, 0.5833, 1.0, 0.5833, 1.0, 0.5, 1.0, 0.5, 1.0, 0.5833, 1.0, 0.5833, 1.0, 0.5, 1.0, 0.1667, 1.0, 0.25, 1.0, 0.25, 1.0, 0.1667, 1.0, 0.4167, 1.0, 0.5, 1.0, 0.5, 1.0, 0.4167, 1.0, 0.6667, 1.0, 0.75, 1.0, 0.75, 1.0, 0.6667, 1.0, 0.08333, 1.0, 0.1667, 1.0, 0.1667, 1.0, 0.08333, 1.0, 0.9167, 1.0, 1.0, 1.0, 1.0, 1.0, 0.9167, 1.0, 0.3333, 1.0, 0.4167, 1.0, 0.4167, 1.0, 0.3333, 1.0, 0.5833, 1.0, 0.6667, 1.0, 0.6667, 1.0, 0.5833, 1.0, 7.451e-08, 1.0, 0.08333, 1.0, 0.08333, 1.0, 7.451e-08, 1.0, 0.8333, 1.0, 0.9167, 1.0, 0.9167, 1.0, 0.8333, 1.0, 0.25, 1.0, 0.3333, 1.0, 0.3333, 1.0, 0.25, 1.0, 0.5, 1.0, 0.5833, 1.0, 0.5833, 1.0, 0.5, 1.0, 0.4167, 1.0, 0.5, 1.0, 0.5, 1.0, 0.4167, 1.0, 0.75, 1.0, 0.8333, 1.0, 0.8333, 1.0, 0.75, 1.0, 0.1667, 1.0, 0.25, 1.0, 0.25, 1.0, 0.1667, 1.0, 0.4167, 1.0, 0.5, 1.0, 0.5, 1.0, 0.4167, 1.0, 0.75, 1.0, 0.6667, 1.0, 0.6667, 1.0, 0.75, 1.0, 0.08333, 1.0, 0.1667, 1.0, 0.1667, 1.0, 0.08333, 1.0, 0.9167, 1.0, 1.0, 1.0, 1.0, 1.0, 0.9167, 1.0, 0.3333, 1.0, 0.4167, 1.0, 0.4167, 1.0, 0.3333, 1.0, 0.5833, 1.0, 0.6667, 1.0, 0.6667, 1.0, 0.5833, 1.0, 7.451e-08, 1.0, 0.08333, 1.0, 0.08333, 1.0, 7.451e-08, 1.0, 0.8333, 1.0, 0.9167, 1.0, 0.9167, 1.0, 0.8333, 1.0, 0.25, 1.0, 0.3333, 1.0, 0.3333, 1.0, 0.25, 1.0, 0.4167, 1.0, 0.5, 1.0, 0.5, 1.0, 0.4167, 1.0, 0.6667, 1.0, 0.6667, 1.0, 0.6667, 1.0, 0.6667, 1.0, 0.08333, 1.0, 0.1667, 1.0, 0.1667, 1.0, 0.08333, 1.0, 0.9167, 1.0, 1.0, 1.0, 1.0, 1.0, 0.9167, 1.0, 0.3333, 1.0, 0.4167, 1.0, 0.4167, 1.0, 0.3333, 1.0, 0.5833, 1.0, 0.6667, 1.0, 0.6667, 1.0, 0.5833, 1.0, 7.451e-08, 1.0, 0.08333, 1.0, 0.08333, 1.0, 7.451e-08, 1.0, 0.8333, 1.0, 0.9167, 1.0, 0.9167, 1.0, 0.8333, 1.0, 0.25, 1.0, 0.3333, 1.0, 0.3333, 1.0, 0.25, 1.0, 0.5, 1.0, 0.5833, 1.0, 0.5833, 1.0, 0.5, 1.0, 0.75, 1.0, 0.8333, 1.0, 0.8333, 1.0, 0.75, 1.0, 0.1667, 1.0, 0.25, 1.0, 0.25, 1.0, 0.1667, 1.0, 0.1667, 1.0, 0.25, 1.0, 0.25, 1.0, 0.1667, 1.0, 0.6667, 1.0, 0.75, 1.0, 0.75, 1.0, 0.6667, 1.0, 0.08333, 1.0, 0.1667, 1.0, 0.1667, 1.0, 0.08333, 1.0, 0.9167, 1.0, 1.0, 1.0, 1.0, 1.0, 0.9167, 1.0, 0.3333, 1.0, 0.4167, 1.0, 0.4167, 1.0, 0.3333, 1.0, 0.5833, 1.0, 0.6667, 1.0, 0.6667, 1.0, 0.5833, 1.0, 7.451e-08, 1.0, 0.08333, 1.0, 0.08333, 1.0, 7.451e-08, 1.0, 0.8333, 1.0, 0.9167, 1.0, 0.9167, 1.0, 0.8333, 1.0, 0.25, 1.0, 0.3333, 1.0, 0.3333, 1.0, 0.25, 1.0, 0.5, 1.0, 0.5833, 1.0, 0.5833, 1.0, 0.5, 1.0, 0.75, 1.0, 0.8333, 1.0, 0.8333, 1.0, 0.75, 1.0, 0.1667, 1.0, 0.25, 1.0, 0.25, 1.0, 0.1667, 1.0, 0.08333, 1.0, 0.1667, 1.0, 0.1667, 1.0, 0.08333, 1.0, 0.4167, 1.0, 0.5, 1.0, 0.5, 1.0, 0.4167, 1.0, 0.6667, 1.0, 0.75, 1.0, 0.75, 1.0, 0.6667, 1.0, 0.08333, 1.0, 0.1667, 1.0, 0.1667, 1.0, 0.08333, 1.0, 0.9167, 1.0, 1.0, 1.0, 1.0, 1.0, 0.9167, 1.0, 0.3333, 1.0, 0.4167, 1.0, 0.4167, 1.0, 0.3333, 1.0, 0.5833, 1.0, 0.6667, 1.0, 0.6667, 1.0, 0.5833, 1.0, 7.451e-08, 1.0, 0.08333, 1.0, 0.08333, 1.0, 7.451e-08, 1.0, 0.8333, 1.0, 0.9167, 1.0, 0.9167, 1.0, 0.8333, 1.0, 0.25, 1.0, 0.3333, 1.0, 0.3333, 1.0, 0.25, 1.0, 0.5, 1.0, 0.5833, 1.0, 0.5833, 1.0, 0.5, 1.0, 0.75, 1.0, 0.8333, 1.0, 0.8333, 1.0, 0.75, 1.0, 0.6667, 1.0, 0.75, 1.0, 0.75, 1.0, 0.6667, 1.0, 0.9167, 1.0, 1.0, 1.0, 1.0, 1.0, 0.9167, 1.0, 0.3333, 1.0, 0.4167, 1.0, 0.4167, 1.0, 0.3333, 1.0, 0.5833, 1.0, 0.6667, 1.0, 0.6667, 1.0, 0.5833, 1.0, 7.451e-08, 1.0, 0.08333, 1.0, 0.08333, 1.0, 7.451e-08, 1.0, 0.8333, 1.0, 0.9167, 1.0, 0.9167, 1.0, 0.8333, 1.0, 0.25, 1.0, 0.3333, 1.0, 0.3333, 1.0, 0.25, 1.0, 0.5, 1.0, 0.5833, 1.0, 0.5833, 1.0, 0.5, 1.0, 0.75, 1.0, 0.8333, 1.0, 0.8333, 1.0, 0.75, 1.0, 0.1667, 1.0, 0.25, 1.0, 0.25, 1.0, 0.1667, 1.0, 0.4167, 1.0, 0.5, 1.0, 0.5, 1.0, 0.4167, 1.0, 0.6667, 1.0, 0.75, 1.0, 0.75, 1.0, 0.6667, 1.0, 0.6667, 1.0, 0.75, 1.0, 0.75, 1.0, 0.6667, 1.0, 0.08333, 1.0, 0.1667, 1.0, 0.1667, 1.0, 0.08333, 1.0, 0.9167, 1.0, 1.0, 1.0, 1.0, 1.0, 0.9167, 1.0, 0.3333, 1.0, 0.4167, 1.0, 0.4167, 1.0, 0.3333, 1.0, 0.5833, 1.0, 0.6667, 1.0, 0.6667, 1.0, 0.5833, 1.0, 7.451e-08, 1.0, 0.08333, 1.0, 0.08333, 1.0, 7.451e-08, 1.0, 0.8333, 1.0, 0.9167, 1.0, 0.9167, 1.0, 0.8333, 1.0, 0.25, 1.0, 0.3333, 1.0, 0.3333, 1.0, 0.25, 1.0, 0.5, 1.0, 0.5833, 1.0, 0.5833, 1.0, 0.5, 1.0, 0.75, 1.0, 0.8333, 1.0, 0.8333, 1.0, 0.75, 1.0, 0.1667, 1.0, 0.25, 1.0, 0.25, 1.0, 0.1667, 1.0, 0.4167, 1.0, 0.5, 1.0, 0.5, 1.0, 0.4167, 1.0, 0.37, 0.4578, 0.25, 0.49, 0.13, 0.4578, 0.04215, 0.37, 0.01, 0.25, 0.04215, 0.13, 0.13, 0.04215, 0.25, 0.01, 0.37, 0.04215, 0.4578, 0.13, 0.49, 0.25, 0.4578, 0.37, 0.08333, 1.0, 0.1667, 1.0, 0.1667, 1.0, 0.08333, 1.0, 0.9167, 1.0, 1.0, 1.0, 1.0, 1.0, 0.9167, 1.0, 0.3333, 1.0, 0.4167, 1.0, 0.4167, 1.0, 0.3333, 1.0, 0.5833, 1.0, 0.6667, 1.0, 0.6667, 1.0, 0.5833, 1.0, 7.451e-08, 1.0, 0.08333, 1.0, 0.08333, 1.0, 7.451e-08, 1.0, 0.8333, 1.0, 0.9167, 1.0, 0.9167, 1.0, 0.8333, 1.0, 0.25, 1.0, 0.3333, 1.0, 0.3333, 1.0, 0.25, 1.0, 0.5, 1.0, 0.5833, 1.0, 0.5833, 1.0, 0.5, 1.0, 0.75, 1.0, 0.8333, 1.0, 0.8333, 1.0, 0.75, 1.0, 0.1667, 1.0, 0.25, 1.0, 0.25, 1.0, 0.1667, 1.0, 0.4167, 1.0, 0.5, 1.0, 0.5, 1.0, 0.4167, 1.0, 0.6667, 1.0, 0.75, 1.0, 0.75, 1.0, 0.6667, 1.0, 0.4167, 1.0, 0.5, 1.0, 0.5, 1.0, 0.4167, 1.0, 0.1667, 1.0, 0.25, 1.0, 0.25, 1.0, 0.1667, 1.0, 0.75, 1.0, 0.8333, 1.0, 0.8333, 1.0, 0.75, 1.0, 0.5, 1.0, 0.5833, 1.0, 0.5833, 1.0, 0.5, 1.0, 0.25, 1.0, 0.3333, 1.0, 0.3333, 1.0, 0.25, 1.0, 0.8333, 1.0, 0.9167, 1.0, 0.9167, 1.0, 0.8333, 1.0, 7.451e-08, 1.0, 0.08333, 1.0, 0.08333, 1.0, 7.451e-08, 1.0, 0.5833, 1.0, 0.6667, 1.0, 0.6667, 1.0, 0.5833, 1.0, 0.3333, 1.0, 0.4167, 1.0, 0.4167, 1.0, 0.3333, 1.0, 0.9167, 1.0, 1.0, 1.0, 1.0, 1.0, 0.9167, 1.0, 0.08333, 1.0, 0.1667, 1.0, 0.1667, 1.0, 0.08333, 1.0, 0.75, 1.0, 0.8333, 1.0, 0.8333, 1.0, 0.75, 1.0, 0.5, 1.0, 0.5833, 1.0, 0.5833, 1.0, 0.5, 1.0, 0.25, 1.0, 0.3333, 1.0, 0.3333, 1.0, 0.25, 1.0, 0.8333, 1.0, 0.9167, 1.0, 0.9167, 1.0, 0.8333, 1.0, 7.451e-08, 1.0, 0.08333, 1.0, 0.08333, 1.0, 7.451e-08, 1.0, 0.5833, 1.0, 0.6667, 1.0, 0.6667, 1.0, 0.5833, 1.0, 0.3333, 1.0, 0.4167, 1.0, 0.4167, 1.0, 0.3333, 1.0, 0.9167, 1.0, 1.0, 1.0, 1.0, 1.0, 0.9167, 1.0, 0.08333, 1.0, 0.1667, 1.0, 0.1667, 1.0, 0.08333, 1.0, 0.6667, 1.0, 0.75, 1.0, 0.75, 1.0, 0.6667, 1.0, 0.4167, 1.0, 0.5, 1.0, 0.5, 1.0, 0.4167, 1.0, 0.1667, 1.0, 0.25, 1.0, 0.25, 1.0, 0.1667, 1.0, 0.1667, 1.0, 0.25, 1.0, 0.25, 1.0, 0.1667, 1.0, 0.75, 1.0, 0.8333, 1.0, 0.8333, 1.0, 0.75, 1.0, 0.5, 1.0, 0.5833, 1.0, 0.5833, 1.0, 0.5, 1.0, 0.25, 1.0, 0.3333, 1.0, 0.3333, 1.0, 0.25, 1.0, 0.8333, 1.0, 0.9167, 1.0, 0.9167, 1.0, 0.8333, 1.0, 7.451e-08, 1.0, 0.08333, 1.0, 0.08333, 1.0, 7.451e-08, 1.0, 0.5833, 1.0, 0.6667, 1.0, 0.6667, 1.0, 0.5833, 1.0, 0.3333, 1.0, 0.4167, 1.0, 0.4167, 1.0, 0.3333, 1.0, 0.9167, 1.0, 1.0, 1.0, 1.0, 1.0, 0.9167, 1.0, 0.08333, 1.0, 0.1667, 1.0, 0.1667, 1.0, 0.08333, 1.0, 0.6667, 1.0, 0.75, 1.0, 0.75, 1.0, 0.6667, 1.0, 0.4167, 1.0, 0.5, 1.0, 0.5, 1.0, 0.4167, 1.0, 0.1667, 1.0, 0.25, 1.0, 0.25, 1.0, 0.1667, 1.0, 0.75, 1.0, 0.8333, 1.0, 0.8333, 1.0, 0.75, 1.0, 0.5, 1.0, 0.5833, 1.0, 0.5833, 1.0, 0.5, 1.0, 0.25, 1.0, 0.3333, 1.0, 0.3333, 1.0, 0.25, 1.0, 0.8333, 1.0, 0.9167, 1.0, 0.9167, 1.0, 0.8333, 1.0, 7.451e-08, 1.0, 0.08333, 1.0, 0.08333, 1.0, 7.451e-08, 1.0, 0.5833, 1.0, 0.6667, 1.0, 0.6667, 1.0, 0.5833, 1.0, 0.3333, 1.0, 0.4167, 1.0, 0.4167, 1.0, 0.3333, 1.0, 0.9167, 1.0, 1.0, 1.0, 1.0, 1.0, 0.9167, 1.0, 0.08333, 1.0, 0.1667, 1.0, 0.1667, 1.0, 0.08333, 1.0, 0.6667, 1.0, 0.75, 1.0, 0.75, 1.0, 0.6667, 1.0, 0.4167, 1.0, 0.5, 1.0, 0.5, 1.0, 0.4167, 1.0, 0.3333, 1.0, 0.3333, 1.0, 0.3333, 1.0, 0.3333, 1.0, 0.8333, 1.0, 0.9167, 1.0, 0.9167, 1.0, 0.8333, 1.0, 7.451e-08, 1.0, 0.08333, 1.0, 0.08333, 1.0, 7.451e-08, 1.0, 0.5833, 1.0, 0.6667, 1.0, 0.6667, 1.0, 0.5833, 1.0, 0.3333, 1.0, 0.4167, 1.0, 0.4167, 1.0, 0.3333, 1.0, 0.9167, 1.0, 1.0, 1.0, 1.0, 1.0, 0.9167, 1.0, 0.08333, 1.0, 0.1667, 1.0, 0.1667, 1.0, 0.08333, 1.0, 0.6667, 1.0, 0.75, 1.0, 0.75, 1.0, 0.6667, 1.0, 0.4167, 1.0, 0.5, 1.0, 0.5, 1.0, 0.4167, 1.0, 0.1667, 1.0, 0.25, 1.0, 0.25, 1.0, 0.1667, 1.0, 0.75, 1.0, 0.8333, 1.0, 0.8333, 1.0, 0.75, 1.0, 0.5, 1.0, 0.5833, 1.0, 0.5833, 1.0, 0.5, 1.0, 0.5, 1.0, 0.5833, 1.0, 0.5833, 1.0, 0.5, 1.0, 0.25, 1.0, 0.3333, 1.0, 0.3333, 1.0, 0.25, 1.0, 0.8333, 1.0, 0.9167, 1.0, 0.9167, 1.0, 0.8333, 1.0, 7.451e-08, 1.0, 0.08333, 1.0, 0.08333, 1.0, 7.451e-08, 1.0, 0.5833, 1.0, 0.6667, 1.0, 0.6667, 1.0, 0.5833, 1.0, 0.3333, 1.0, 0.4167, 1.0, 0.4167, 1.0, 0.3333, 1.0, 0.9167, 1.0, 1.0, 1.0, 1.0, 1.0, 0.9167, 1.0, 0.08333, 1.0, 0.1667, 1.0, 0.1667, 1.0, 0.08333, 1.0, 0.6667, 1.0, 0.75, 1.0, 0.75, 1.0, 0.6667, 1.0, 0.4167, 1.0, 0.5, 1.0, 0.5, 1.0, 0.4167, 1.0, 0.1667, 1.0, 0.25, 1.0, 0.25, 1.0, 0.1667, 1.0, 0.75, 1.0, 0.8333, 1.0, 0.8333, 1.0, 0.75, 1.0, 0.5, 1.0, 0.5833, 1.0, 0.5833, 1.0, 0.5, 1.0, 0.25, 1.0, 0.3333, 1.0, 0.3333, 1.0, 0.25, 1.0, 0.8333, 1.0, 0.9167, 1.0, 0.9167, 1.0, 0.8333, 1.0, 7.451e-08, 1.0, 0.08333, 1.0, 0.08333, 1.0, 7.451e-08, 1.0, 0.5833, 1.0, 0.6667, 1.0, 0.6667, 1.0, 0.5833, 1.0, 0.3333, 1.0, 0.4167, 1.0, 0.4167, 1.0, 0.3333, 1.0, 0.9167, 1.0, 1.0, 1.0, 1.0, 1.0, 0.9167, 1.0, 0.08333, 1.0, 0.1667, 1.0, 0.1667, 1.0, 0.08333, 1.0, 0.6667, 1.0, 0.75, 1.0, 0.75, 1.0, 0.6667, 1.0, 0.4167, 1.0, 0.5, 1.0, 0.5, 1.0, 0.4167, 1.0, 0.1667, 1.0, 0.25, 1.0, 0.25, 1.0, 0.1667, 1.0, 0.75, 1.0, 0.8333, 1.0, 0.8333, 1.0, 0.75, 1.0, 0.08333, 0.5, 0.08333, 0.7309, 7.451e-08, 0.7309, 7.451e-08, 0.5, 0.1667, 0.5, 0.1667, 0.7309, 0.08333, 0.7309, 0.08333, 0.5, 0.25, 0.5, 0.25, 0.7309, 0.1667, 0.7309, 0.1667, 0.5, 0.3333, 0.5, 0.3333, 0.7309, 0.25, 0.7309, 0.25, 0.5, 0.4167, 0.5, 0.4167, 0.7309, 0.3333, 0.7309, 0.3333, 0.5, 0.5, 0.5, 0.5, 0.7309, 0.4167, 0.7309, 0.4167, 0.5, 0.5833, 0.5, 0.5833, 0.7309, 0.5, 0.7309, 0.5, 0.5, 0.6667, 0.5, 0.6667, 0.7309, 0.5833, 0.7309, 0.5833, 0.5, 0.75, 0.5, 0.75, 0.7309, 0.6667, 0.7309, 0.6667, 0.5, 0.8333, 0.5, 0.8333, 0.7309, 0.75, 0.7309, 0.75, 0.5, 0.9167, 0.5, 0.9167, 0.7309, 0.8333, 0.7309, 0.8333, 0.5, 1.0, 0.5, 1.0, 0.7309, 0.9167, 0.7309, 0.9167, 0.5, 0.08333, 1.0, 0.1667, 1.0, 0.1667, 1.0, 0.08333, 1.0, 0.75, 1.0, 0.8333, 1.0, 0.8333, 1.0, 0.75, 1.0, 0.9167, 1.0, 1.0, 1.0, 1.0, 1.0, 0.9167, 1.0, 7.451e-08, 1.0, 0.08333, 1.0, 0.08333, 1.0, 7.451e-08, 1.0, 0.6667, 1.0, 0.75, 1.0, 0.75, 1.0, 0.6667, 1.0, 0.5833, 1.0, 0.6667, 1.0, 0.6667, 1.0, 0.5833, 1.0, 0.5, 1.0, 0.5833, 1.0, 0.5833, 1.0, 0.5, 1.0, 0.4167, 1.0, 0.5, 1.0, 0.5, 1.0, 0.4167, 1.0, 0.3333, 1.0, 0.4167, 1.0, 0.4167, 1.0, 0.3333, 1.0, 0.25, 1.0, 0.3333, 1.0, 0.3333, 1.0, 0.25, 1.0, 0.1667, 1.0, 0.25, 1.0, 0.25, 1.0, 0.1667, 1.0, 0.8333, 1.0, 0.9167, 1.0, 0.9167, 1.0, 0.8333, 1.0, 0.4167, 1.0, 0.5, 1.0, 0.5, 1.0, 0.4167, 1.0, 0.1667, 1.0, 0.25, 1.0, 0.25, 1.0, 0.1667, 1.0, 0.75, 1.0, 0.8333, 1.0, 0.8333, 1.0, 0.75, 1.0, 0.5, 1.0, 0.5833, 1.0, 0.5833, 1.0, 0.5, 1.0, 0.25, 1.0, 0.3333, 1.0, 0.3333, 1.0, 0.25, 1.0, 0.8333, 1.0, 0.9167, 1.0, 0.9167, 1.0, 0.8333, 1.0, 7.451e-08, 1.0, 0.08333, 1.0, 0.08333, 1.0, 7.451e-08, 1.0, 0.5833, 1.0, 0.6667, 1.0, 0.6667, 1.0, 0.5833, 1.0, 0.3333, 1.0, 0.4167, 1.0, 0.4167, 1.0, 0.3333, 1.0, 0.9167, 1.0, 1.0, 1.0, 1.0, 1.0, 0.9167, 1.0, 0.08333, 1.0, 0.1667, 1.0, 0.1667, 1.0, 0.08333, 1.0, 0.6667, 1.0, 0.75, 1.0, 0.75, 1.0, 0.6667, 1.0, 0.4167, 1.0, 0.5, 1.0, 0.5, 1.0, 0.4167, 1.0, 0.1667, 1.0, 0.25, 1.0, 0.25, 1.0, 0.1667, 1.0, 0.75, 1.0, 0.8333, 1.0, 0.8333, 1.0, 0.75, 1.0, 0.5, 1.0, 0.5833, 1.0, 0.5833, 1.0, 0.5, 1.0, 0.25, 1.0, 0.3333, 1.0, 0.3333, 1.0, 0.25, 1.0, 0.8333, 1.0, 0.9167, 1.0, 0.9167, 1.0, 0.8333, 1.0, 7.451e-08, 1.0, 0.08333, 1.0, 0.08333, 1.0, 7.451e-08, 1.0, 0.5833, 1.0, 0.6667, 1.0, 0.6667, 1.0, 0.5833, 1.0, 0.3333, 1.0, 0.4167, 1.0, 0.4167, 1.0, 0.3333, 1.0, 0.9167, 1.0, 1.0, 1.0, 1.0, 1.0, 0.9167, 1.0, 0.08333, 1.0, 0.1667, 1.0, 0.1667, 1.0, 0.08333, 1.0, 0.6667, 1.0, 0.75, 1.0, 0.75, 1.0, 0.6667, 1.0, 0.4167, 1.0, 0.5, 1.0, 0.5, 1.0, 0.4167, 1.0, 0.1667, 1.0, 0.25, 1.0, 0.25, 1.0, 0.1667, 1.0, 0.75, 1.0, 0.8333, 1.0, 0.8333, 1.0, 0.75, 1.0, 0.5, 1.0, 0.5833, 1.0, 0.5833, 1.0, 0.5, 1.0, 0.25, 1.0, 0.3333, 1.0, 0.3333, 1.0, 0.25, 1.0, 0.8333, 1.0, 0.9167, 1.0, 0.9167, 1.0, 0.8333, 1.0, 7.451e-08, 1.0, 0.08333, 1.0, 0.08333, 1.0, 7.451e-08, 1.0, 0.5833, 1.0, 0.6667, 1.0, 0.6667, 1.0, 0.5833, 1.0, 0.3333, 1.0, 0.4167, 1.0, 0.4167, 1.0, 0.3333, 1.0, 0.9167, 1.0, 1.0, 1.0, 1.0, 1.0, 0.9167, 1.0, 0.08333, 1.0, 0.1667, 1.0, 0.1667, 1.0, 0.08333, 1.0, 0.6667, 1.0, 0.75, 1.0, 0.75, 1.0, 0.6667, 1.0, 0.6667, 1.0, 0.75, 1.0, 0.75, 1.0, 0.6667, 1.0, 0.6667, 1.0, 0.75, 1.0, 0.75, 1.0, 0.6667, 1.0, 0.75, 1.0, 0.6667, 1.0, 0.6667, 1.0, 0.75, 1.0, 0.75, 1.0, 0.75, 1.0, 0.75, 1.0, 0.75, 1.0, 0.6667, 1.0, 0.6667, 1.0, 0.6667, 1.0, 0.6667, 1.0, 0.75, 1.0, 0.75, 1.0, 0.75, 1.0, 0.75, 1.0, 0.6667, 1.0, 0.6667, 1.0, 0.6667, 1.0, 0.6667, 1.0, 0.75, 1.0, 0.6667, 1.0, 0.6667, 1.0, 0.75, 1.0, 0.6667, 1.0, 0.6667, 1.0, 0.6667, 1.0, 0.6667, 1.0, 0.75, 1.0, 0.6667, 1.0, 0.6667, 1.0, 0.75, 1.0, 0.6667, 1.0, 0.75, 1.0, 0.75, 1.0, 0.6667, 1.0, 0.75, 1.0, 0.75, 1.0, 0.75, 1.0, 0.75, 1.0, 0.6667, 1.0, 0.75, 1.0, 0.75, 1.0, 0.6667, 1.0, 0.75, 1.0, 0.6667, 1.0, 0.6667, 1.0, 0.75, 1.0, 0.6667, 1.0, 0.75, 1.0, 0.75, 1.0, 0.6667, 1.0, 0.75, 1.0, 0.75, 1.0, 0.75, 1.0, 0.75, 1.0, 0.6667, 1.0, 0.6667, 1.0, 0.6667, 1.0, 0.6667, 1.0, 0.75, 1.0, 0.75, 1.0, 0.75, 1.0, 0.75, 1.0, 0.6667, 1.0, 0.6667, 1.0, 0.6667, 1.0, 0.6667, 1.0, 0.75, 1.0, 0.6667, 1.0, 0.6667, 1.0, 0.75, 1.0, 0.75, 1.0, 0.6667, 1.0, 0.6667, 1.0, 0.75, 1.0, 0.75, 1.0, 0.6667, 1.0, 0.6667, 1.0, 0.75, 1.0, 0.6667, 1.0, 0.75, 1.0, 0.75, 1.0, 0.6667, 1.0, 0.75, 1.0, 0.75, 1.0, 0.75, 1.0, 0.75, 1.0, 0.6667, 1.0, 0.75, 1.0, 0.75, 1.0, 0.6667, 1.0, 0.6667, 1.0, 0.75, 1.0, 0.75, 1.0, 0.6667, 1.0, 0.75, 1.0, 0.75, 1.0, 0.75, 1.0, 0.75, 1.0, 0.6667, 1.0, 0.6667, 1.0, 0.6667, 1.0, 0.6667, 1.0, 0.6667, 1.0, 0.6667, 1.0, 0.6667, 1.0, 0.6667, 1.0, 0.75, 1.0, 0.75, 1.0, 0.75, 1.0, 0.75, 1.0, 0.6667, 1.0, 0.6667, 1.0, 0.6667, 1.0, 0.6667, 1.0, 0.75, 1.0, 0.6667, 1.0, 0.6667, 1.0, 0.75, 1.0, 0.6667, 1.0, 0.75, 1.0, 0.75, 1.0, 0.6667, 1.0, 0.75, 1.0, 0.6667, 1.0, 0.6667, 1.0, 0.75, 1.0, 0.6667, 1.0, 0.75, 1.0, 0.75, 1.0, 0.6667, 1.0, 0.75, 1.0, 0.75, 1.0, 0.75, 1.0, 0.75, 1.0, 0.3333, 1.0, 0.3333, 1.0, 0.3333, 1.0, 0.3333, 1.0, 0.3333, 1.0, 0.25, 1.0, 0.25, 1.0, 0.3333, 1.0, 0.25, 1.0, 0.3333, 1.0, 0.3333, 1.0, 0.25, 1.0, 0.25, 1.0, 0.25, 1.0, 0.25, 1.0, 0.25, 1.0, 0.3333, 1.0, 0.3333, 1.0, 0.3333, 1.0, 0.3333, 1.0, 0.25, 1.0, 0.25, 1.0, 0.25, 1.0, 0.25, 1.0, 0.25, 1.0, 0.3333, 1.0, 0.3333, 1.0, 0.25, 1.0, 0.3333, 1.0, 0.25, 1.0, 0.25, 1.0, 0.3333, 1.0, 0.25, 1.0, 0.25, 1.0, 0.25, 1.0, 0.25, 1.0, 0.25, 1.0, 0.25, 1.0, 0.25, 1.0, 0.25, 1.0, 0.25, 1.0, 0.3333, 1.0, 0.3333, 1.0, 0.25, 1.0, 0.3333, 1.0, 0.25, 1.0, 0.25, 1.0, 0.3333, 1.0, 0.3333, 1.0, 0.25, 1.0, 0.25, 1.0, 0.3333, 1.0, 0.25, 1.0, 0.3333, 1.0, 0.3333, 1.0, 0.25, 1.0, 0.3333, 1.0, 0.25, 1.0, 0.25, 1.0, 0.3333, 1.0, 0.3333, 1.0, 0.3333, 1.0, 0.3333, 1.0, 0.3333, 1.0, 0.25, 1.0, 0.25, 1.0, 0.25, 1.0, 0.25, 1.0, 0.3333, 1.0, 0.3333, 1.0, 0.3333, 1.0, 0.3333, 1.0, 0.25, 1.0, 0.25, 1.0, 0.25, 1.0, 0.25, 1.0, 0.25, 1.0, 0.3333, 1.0, 0.3333, 1.0, 0.25, 1.0, 0.25, 1.0, 0.25, 1.0, 0.25, 1.0, 0.25, 1.0, 0.25, 1.0, 0.3333, 1.0, 0.3333, 1.0, 0.25, 1.0, 0.3333, 1.0, 0.25, 1.0, 0.25, 1.0, 0.3333, 1.0, 0.3333, 1.0, 0.3333, 1.0, 0.3333, 1.0, 0.3333, 1.0, 0.3333, 1.0, 0.25, 1.0, 0.25, 1.0, 0.3333, 1.0, 0.25, 1.0, 0.3333, 1.0, 0.3333, 1.0, 0.25, 1.0, 0.3333, 1.0, 0.25, 1.0, 0.25, 1.0, 0.3333, 1.0, 0.3333, 1.0, 0.3333, 1.0, 0.3333, 1.0, 0.3333, 1.0, 0.25, 1.0, 0.25, 1.0, 0.25, 1.0, 0.25, 1.0, 0.3333, 1.0, 0.3333, 1.0, 0.3333, 1.0, 0.3333, 1.0, 0.25, 1.0, 0.25, 1.0, 0.25, 1.0, 0.25, 1.0, 0.25, 1.0, 0.3333, 1.0, 0.3333, 1.0, 0.25, 1.0, 0.25, 1.0, 0.3333, 1.0, 0.3333, 1.0, 0.25, 1.0, 0.25, 1.0, 0.3333, 1.0, 0.3333, 1.0, 0.25, 1.0, 0.3333, 1.0, 0.25, 1.0, 0.25, 1.0, 0.3333, 1.0, 0.3333, 1.0, 0.3333, 1.0, 0.3333, 1.0, 0.3333, 1.0, 0.3333, 1.0, 0.25, 1.0, 0.25, 1.0, 0.3333, 1.0, 0.3333, 1.0, 0.25, 1.0, 0.25, 1.0, 0.3333, 1.0, 0.3333, 1.0, 0.3333, 1.0, 0.3333, 1.0, 0.3333, 1.0, 0.25, 1.0, 0.25, 1.0, 0.25, 1.0, 0.25, 1.0, 0.25, 1.0, 0.3333, 1.0, 0.3333, 1.0, 0.25, 1.0, 0.3333, 1.0, 0.3333, 1.0, 0.3333, 1.0, 0.3333, 1.0, 0.25, 1.0, 0.25, 1.0, 0.25, 1.0, 0.25, 1.0, 0.25, 1.0, 0.3333, 1.0, 0.3333, 1.0, 0.25, 1.0, 0.6667, 1.0, 0.75, 1.0, 0.75, 1.0, 0.6667, 1.0, 0.75, 1.0, 0.75, 1.0, 0.75, 1.0, 0.75, 1.0, 0.6667, 1.0, 0.75, 1.0, 0.75, 1.0, 0.6667, 1.0, 0.6667, 1.0, 0.6667, 1.0, 0.6667, 1.0, 0.6667, 1.0, 0.6667, 1.0, 0.6667, 1.0, 0.6667, 1.0, 0.6667, 1.0, 0.75, 1.0, 0.75, 1.0, 0.75, 1.0, 0.75, 1.0, 0.6667, 1.0, 0.6667, 1.0, 0.6667, 1.0, 0.6667, 1.0, 0.75, 1.0, 0.6667, 1.0, 0.6667, 1.0, 0.75, 1.0, 0.6667, 1.0, 0.75, 1.0, 0.75, 1.0, 0.6667, 1.0, 0.75, 1.0, 0.6667, 1.0, 0.6667, 1.0, 0.75, 1.0, 0.6667, 1.0, 0.75, 1.0, 0.75, 1.0, 0.6667, 1.0, 0.75, 1.0, 0.75, 1.0, 0.75, 1.0, 0.75, 1.0, 0.75, 1.0, 0.75, 1.0, 0.75, 1.0, 0.75, 1.0, 0.75, 1.0, 0.75, 1.0, 0.75, 1.0, 0.75, 1.0, 0.6667, 1.0, 0.6667, 1.0, 0.6667, 1.0, 0.6667, 1.0, 0.75, 1.0, 0.6667, 1.0, 0.6667, 1.0, 0.75, 1.0, 0.6667, 1.0, 0.6667, 1.0, 0.6667, 1.0, 0.6667, 1.0, 0.6667, 1.0, 0.6667, 1.0, 0.6667, 1.0, 0.6667, 1.0, 0.75, 1.0, 0.6667, 1.0, 0.6667, 1.0, 0.75, 1.0, 0.6667, 1.0, 0.75, 1.0, 0.75, 1.0, 0.6667, 1.0, 0.6667, 1.0, 0.75, 1.0, 0.75, 1.0, 0.6667, 1.0, 0.75, 1.0, 0.6667, 1.0, 0.6667, 1.0, 0.75, 1.0, 0.6667, 1.0, 0.75, 1.0, 0.75, 1.0, 0.6667, 1.0, 0.75, 1.0, 0.75, 1.0, 0.75, 1.0, 0.75, 1.0, 0.6667, 1.0, 0.6667, 1.0, 0.6667, 1.0, 0.6667, 1.0, 0.75, 1.0, 0.75, 1.0, 0.75, 1.0, 0.75, 1.0, 0.6667, 1.0, 0.6667, 1.0, 0.6667, 1.0, 0.6667, 1.0, 0.75, 1.0, 0.6667, 1.0, 0.6667, 1.0, 0.75, 1.0, 0.6667, 1.0, 0.6667, 1.0, 0.6667, 1.0, 0.6667, 1.0, 0.75, 1.0, 0.6667, 1.0, 0.6667, 1.0, 0.75, 1.0, 0.6667, 1.0, 0.75, 1.0, 0.75, 1.0, 0.6667, 1.0, 0.75, 1.0, 0.75, 1.0, 0.75, 1.0, 0.75, 1.0, 0.6667, 1.0, 0.75, 1.0, 0.75, 1.0, 0.6667, 1.0, 0.75, 1.0, 0.6667, 1.0, 0.6667, 1.0, 0.75, 1.0, 0.6667, 1.0, 0.75, 1.0, 0.75, 1.0, 0.6667, 1.0, 0.75, 1.0, 0.75, 1.0, 0.75, 1.0, 0.75, 1.0, 0.6667, 1.0, 0.6667, 1.0, 0.6667, 1.0, 0.6667, 1.0, 0.75, 1.0, 0.75, 1.0, 0.75, 1.0, 0.75, 1.0, 0.6667, 1.0, 0.6667, 1.0, 0.6667, 1.0, 0.6667, 1.0, 0.75, 1.0, 0.6667, 1.0, 0.6667, 1.0, 0.75, 1.0, 0.6667, 1.0, 0.75, 1.0, 0.75, 1.0, 0.6667, 1.0, 0.75, 1.0, 0.6667, 1.0, 0.6667, 1.0, 0.75, 1.0, 0.6667, 1.0, 0.75, 1.0, 0.75, 1.0, 0.6667, 1.0, 0.75, 1.0, 0.75, 1.0, 0.75, 1.0, 0.75, 1.0])
me_cylinder.update()
me_icosphere_001 = bpy.data.meshes.new('Icosphere.001')
me_icosphere_001.from_pydata([(0.1292, 0.03819, -4.883), (4.211, -2.679, -2.488), (-2.031, -4.014, -2.066), (-5.485, 0.8037, -2.739), (-2.343, 4.562, -2.955), (5.002, 2.523, -2.14), (2.418, -4.101, 2.694), (-2.517, -2.803, 1.471), (-4.746, 1.94, 3.84), (4.001, 4.442, 1.347), (4.472, 0.0, 2.236), (-0.6305, 0.07416, 5.774), (-1.576, -2.561, -5.09), (3.092, -1.635, -4.885), (1.369, -4.179, -3.325), (6.231, -0.156, -2.784), (2.127, 1.545, -4.253), (-4.854, 1.163, -3.71), (-5.402, -1.662, -3.389), (-0.867, 2.203, -5.504), (-4.893, 0.6301, -4.363), (0.3535, 4.354, -3.347), (5.998, -1.605, 0.06335), (6.14, 1.44, 0.09612), (0.7147, -4.849, 0.487), (4.182, -4.105, 0.06335), (-4.755, -1.545, 0.0), (-2.224, -3.894, 0.487), (-3.858, 3.257, -0.3813), (-5.32, -0.9357, 1.005), (4.951, 3.959, -0.04441), (-0.4823, 6.094, -0.6159), (5.631, -2.829, 2.734), (-0.5997, -3.894, 3.116), (-4.28, -0.8634, 3.467), (-2.584, 4.984, 2.552), (6.06, 2.688, 1.74), (1.218, -2.273, 5.485), (2.629, 0.0, 4.253), (-1.656, -1.646, 4.262), (-3.875, 1.699, 4.074), (-0.3292, 2.928, 3.23)], [], [(0, 13, 12), (1, 13, 15), (0, 12, 17), (0, 17, 19), (0, 19, 16), (1, 15, 22), (2, 14, 24), (3, 18, 26), (4, 20, 28), (5, 21, 30), (1, 22, 25), (2, 24, 27), (3, 26, 29), (4, 28, 31), (5, 30, 23), (6, 32, 37), (7, 33, 39), (8, 34, 40), (9, 35, 41), (10, 36, 38), (38, 41, 11), (38, 36, 41), (36, 9, 41), (41, 40, 11), (41, 35, 40), (35, 8, 40), (40, 39, 11), (40, 34, 39), (34, 7, 39), (39, 37, 11), (39, 33, 37), (33, 6, 37), (37, 38, 11), (37, 32, 38), (32, 10, 38), (23, 36, 10), (23, 30, 36), (30, 9, 36), (31, 35, 9), (31, 28, 35), (28, 8, 35), (29, 34, 8), (29, 26, 34), (26, 7, 34), (27, 33, 7), (27, 24, 33), (24, 6, 33), (25, 32, 6), (25, 22, 32), (22, 10, 32), (30, 31, 9), (30, 21, 31), (21, 4, 31), (28, 29, 8), (28, 20, 29), (20, 3, 29), (26, 27, 7), (26, 18, 27), (18, 2, 27), (24, 25, 6), (24, 14, 25), (14, 1, 25), (22, 23, 10), (22, 15, 23), (15, 5, 23), (16, 21, 5), (16, 19, 21), (19, 4, 21), (19, 20, 4), (19, 17, 20), (17, 3, 20), (17, 18, 3), (17, 12, 18), (12, 2, 18), (15, 16, 5), (15, 13, 16), (13, 0, 16), (12, 14, 2), (12, 13, 14), (13, 1, 14)])
_uv = me_icosphere_001.uv_layers.new(name='UVMap')
_uv.uv.foreach_set('vector', [0.1818, 0.0, 0.2273, 0.07873, 0.1364, 0.07873, 0.2727, 0.1575, 0.3182, 0.07873, 0.3636, 0.1575, 0.9091, 0.0, 0.9545, 0.07873, 0.8636, 0.07873, 0.7273, 0.0, 0.7727, 0.07873, 0.6818, 0.07873, 0.5455, 0.0, 0.5909, 0.07873, 0.5, 0.07873, 0.2727, 0.1575, 0.3636, 0.1575, 0.3182, 0.2362, 0.09091, 0.1575, 0.1818, 0.1575, 0.1364, 0.2362, 0.8182, 0.1575, 0.9091, 0.1575, 0.8636, 0.2362, 0.6364, 0.1575, 0.7273, 0.1575, 0.6818, 0.2362, 0.4545, 0.1575, 0.5455, 0.1575, 0.5, 0.2362, 0.2727, 0.1575, 0.3182, 0.2362, 0.2273, 0.2362, 0.09091, 0.1575, 0.1364, 0.2362, 0.04546, 0.2362, 0.8182, 0.1575, 0.8636, 0.2362, 0.7727, 0.2362, 0.6364, 0.1575, 0.6818, 0.2362, 0.5909, 0.2362, 0.4545, 0.1575, 0.5, 0.2362, 0.4091, 0.2362, 0.1818, 0.3149, 0.2727, 0.3149, 0.2273, 0.3937, 0.0, 0.3149, 0.09091, 0.3149, 0.04546, 0.3937, 0.7273, 0.3149, 0.8182, 0.3149, 0.7727, 0.3937, 0.5455, 0.3149, 0.6364, 0.3149, 0.5909, 0.3937, 0.3636, 0.3149, 0.4545, 0.3149, 0.4091, 0.3937, 0.4091, 0.3937, 0.5, 0.3937, 0.4545, 0.4724, 0.4091, 0.3937, 0.4545, 0.3149, 0.5, 0.3937, 0.4545, 0.3149, 0.5455, 0.3149, 0.5, 0.3937, 0.5909, 0.3937, 0.6818, 0.3937, 0.6364, 0.4724, 0.5909, 0.3937, 0.6364, 0.3149, 0.6818, 0.3937, 0.6364, 0.3149, 0.7273, 0.3149, 0.6818, 0.3937, 0.7727, 0.3937, 0.8636, 0.3937, 0.8182, 0.4724, 0.7727, 0.3937, 0.8182, 0.3149, 0.8636, 0.3937, 0.8182, 0.3149, 0.9091, 0.3149, 0.8636, 0.3937, 0.04546, 0.3937, 0.1364, 0.3937, 0.09091, 0.4724, 0.04546, 0.3937, 0.09091, 0.3149, 0.1364, 0.3937, 0.09091, 0.3149, 0.1818, 0.3149, 0.1364, 0.3937, 0.2273, 0.3937, 0.3182, 0.3937, 0.2727, 0.4724, 0.2273, 0.3937, 0.2727, 0.3149, 0.3182, 0.3937, 0.2727, 0.3149, 0.3636, 0.3149, 0.3182, 0.3937, 0.4091, 0.2362, 0.4545, 0.3149, 0.3636, 0.3149, 0.4091, 0.2362, 0.5, 0.2362, 0.4545, 0.3149, 0.5, 0.2362, 0.5455, 0.3149, 0.4545, 0.3149, 0.5909, 0.2362, 0.6364, 0.3149, 0.5455, 0.3149, 0.5909, 0.2362, 0.6818, 0.2362, 0.6364, 0.3149, 0.6818, 0.2362, 0.7273, 0.3149, 0.6364, 0.3149, 0.7727, 0.2362, 0.8182, 0.3149, 0.7273, 0.3149, 0.7727, 0.2362, 0.8636, 0.2362, 0.8182, 0.3149, 0.8636, 0.2362, 0.9091, 0.3149, 0.8182, 0.3149, 0.04546, 0.2362, 0.09091, 0.3149, 0.0, 0.3149, 0.04546, 0.2362, 0.1364, 0.2362, 0.09091, 0.3149, 0.1364, 0.2362, 0.1818, 0.3149, 0.09091, 0.3149, 0.2273, 0.2362, 0.2727, 0.3149, 0.1818, 0.3149, 0.2273, 0.2362, 0.3182, 0.2362, 0.2727, 0.3149, 0.3182, 0.2362, 0.3636, 0.3149, 0.2727, 0.3149, 0.5, 0.2362, 0.5909, 0.2362, 0.5455, 0.3149, 0.5, 0.2362, 0.5455, 0.1575, 0.5909, 0.2362, 0.5455, 0.1575, 0.6364, 0.1575, 0.5909, 0.2362, 0.6818, 0.2362, 0.7727, 0.2362, 0.7273, 0.3149, 0.6818, 0.2362, 0.7273, 0.1575, 0.7727, 0.2362, 0.7273, 0.1575, 0.8182, 0.1575, 0.7727, 0.2362, 0.8636, 0.2362, 0.9545, 0.2362, 0.9091, 0.3149, 0.8636, 0.2362, 0.9091, 0.1575, 0.9545, 0.2362, 0.9091, 0.1575, 1.0, 0.1575, 0.9545, 0.2362, 0.1364, 0.2362, 0.2273, 0.2362, 0.1818, 0.3149, 0.1364, 0.2362, 0.1818, 0.1575, 0.2273, 0.2362, 0.1818, 0.1575, 0.2727, 0.1575, 0.2273, 0.2362, 0.3182, 0.2362, 0.4091, 0.2362, 0.3636, 0.3149, 0.3182, 0.2362, 0.3636, 0.1575, 0.4091, 0.2362, 0.3636, 0.1575, 0.4545, 0.1575, 0.4091, 0.2362, 0.5, 0.07873, 0.5455, 0.1575, 0.4545, 0.1575, 0.5, 0.07873, 0.5909, 0.07873, 0.5455, 0.1575, 0.5909, 0.07873, 0.6364, 0.1575, 0.5455, 0.1575, 0.6818, 0.07873, 0.7273, 0.1575, 0.6364, 0.1575, 0.6818, 0.07873, 0.7727, 0.07873, 0.7273, 0.1575, 0.7727, 0.07873, 0.8182, 0.1575, 0.7273, 0.1575, 0.8636, 0.07873, 0.9091, 0.1575, 0.8182, 0.1575, 0.8636, 0.07873, 0.9545, 0.07873, 0.9091, 0.1575, 0.9545, 0.07873, 1.0, 0.1575, 0.9091, 0.1575, 0.3636, 0.1575, 0.4091, 0.07873, 0.4545, 0.1575, 0.3636, 0.1575, 0.3182, 0.07873, 0.4091, 0.07873, 0.3182, 0.07873, 0.3636, 0.0, 0.4091, 0.07873, 0.1364, 0.07873, 0.1818, 0.1575, 0.09091, 0.1575, 0.1364, 0.07873, 0.2273, 0.07873, 0.1818, 0.1575, 0.2273, 0.07873, 0.2727, 0.1575, 0.1818, 0.1575])
me_icosphere_001.update()
me_icosphere_002 = bpy.data.meshes.new('Icosphere.002')
me_icosphere_002.from_pydata([(0.1292, 0.03819, -4.883), (4.211, -2.679, -2.488), (-2.031, -4.014, -2.066), (-5.485, 0.8037, -2.739), (-2.343, 4.562, -2.955), (5.002, 2.523, -2.14), (2.418, -4.101, 2.694), (-2.517, -2.803, 1.471), (-4.746, 1.94, 3.84), (4.001, 4.442, 1.347), (4.472, 0.0, 2.236), (-0.6305, 0.07416, 5.774), (-1.576, -2.561, -5.09), (3.092, -1.635, -4.885), (1.369, -4.179, -3.325), (6.231, -0.156, -2.784), (2.127, 1.545, -4.253), (-4.854, 1.163, -3.71), (-5.402, -1.662, -3.389), (-0.867, 2.203, -5.504), (-4.893, 0.6301, -4.363), (0.3535, 4.354, -3.347), (5.998, -1.605, 0.06335), (6.14, 1.44, 0.09612), (0.7147, -4.849, 0.487), (4.182, -4.105, 0.06335), (-4.755, -1.545, 0.0), (-2.224, -3.894, 0.487), (-3.858, 3.257, -0.3813), (-5.32, -0.9357, 1.005), (4.951, 3.959, -0.04441), (-0.4823, 6.094, -0.6159), (5.631, -2.829, 2.734), (-0.5997, -3.894, 3.116), (-4.28, -0.8634, 3.467), (-2.584, 4.984, 2.552), (6.06, 2.688, 1.74), (1.218, -2.273, 5.485), (2.629, 0.0, 4.253), (-1.656, -1.646, 4.262), (-3.875, 1.699, 4.074), (-0.3292, 2.928, 3.23)], [], [(0, 13, 12), (1, 13, 15), (0, 12, 17), (0, 17, 19), (0, 19, 16), (1, 15, 22), (2, 14, 24), (3, 18, 26), (4, 20, 28), (5, 21, 30), (1, 22, 25), (2, 24, 27), (3, 26, 29), (4, 28, 31), (5, 30, 23), (6, 32, 37), (7, 33, 39), (8, 34, 40), (9, 35, 41), (10, 36, 38), (38, 41, 11), (38, 36, 41), (36, 9, 41), (41, 40, 11), (41, 35, 40), (35, 8, 40), (40, 39, 11), (40, 34, 39), (34, 7, 39), (39, 37, 11), (39, 33, 37), (33, 6, 37), (37, 38, 11), (37, 32, 38), (32, 10, 38), (23, 36, 10), (23, 30, 36), (30, 9, 36), (31, 35, 9), (31, 28, 35), (28, 8, 35), (29, 34, 8), (29, 26, 34), (26, 7, 34), (27, 33, 7), (27, 24, 33), (24, 6, 33), (25, 32, 6), (25, 22, 32), (22, 10, 32), (30, 31, 9), (30, 21, 31), (21, 4, 31), (28, 29, 8), (28, 20, 29), (20, 3, 29), (26, 27, 7), (26, 18, 27), (18, 2, 27), (24, 25, 6), (24, 14, 25), (14, 1, 25), (22, 23, 10), (22, 15, 23), (15, 5, 23), (16, 21, 5), (16, 19, 21), (19, 4, 21), (19, 20, 4), (19, 17, 20), (17, 3, 20), (17, 18, 3), (17, 12, 18), (12, 2, 18), (15, 16, 5), (15, 13, 16), (13, 0, 16), (12, 14, 2), (12, 13, 14), (13, 1, 14)])
_uv = me_icosphere_002.uv_layers.new(name='UVMap')
_uv.uv.foreach_set('vector', [0.1818, 0.0, 0.2273, 0.07873, 0.1364, 0.07873, 0.2727, 0.1575, 0.3182, 0.07873, 0.3636, 0.1575, 0.9091, 0.0, 0.9545, 0.07873, 0.8636, 0.07873, 0.7273, 0.0, 0.7727, 0.07873, 0.6818, 0.07873, 0.5455, 0.0, 0.5909, 0.07873, 0.5, 0.07873, 0.2727, 0.1575, 0.3636, 0.1575, 0.3182, 0.2362, 0.09091, 0.1575, 0.1818, 0.1575, 0.1364, 0.2362, 0.8182, 0.1575, 0.9091, 0.1575, 0.8636, 0.2362, 0.6364, 0.1575, 0.7273, 0.1575, 0.6818, 0.2362, 0.4545, 0.1575, 0.5455, 0.1575, 0.5, 0.2362, 0.2727, 0.1575, 0.3182, 0.2362, 0.2273, 0.2362, 0.09091, 0.1575, 0.1364, 0.2362, 0.04546, 0.2362, 0.8182, 0.1575, 0.8636, 0.2362, 0.7727, 0.2362, 0.6364, 0.1575, 0.6818, 0.2362, 0.5909, 0.2362, 0.4545, 0.1575, 0.5, 0.2362, 0.4091, 0.2362, 0.1818, 0.3149, 0.2727, 0.3149, 0.2273, 0.3937, 0.0, 0.3149, 0.09091, 0.3149, 0.04546, 0.3937, 0.7273, 0.3149, 0.8182, 0.3149, 0.7727, 0.3937, 0.5455, 0.3149, 0.6364, 0.3149, 0.5909, 0.3937, 0.3636, 0.3149, 0.4545, 0.3149, 0.4091, 0.3937, 0.4091, 0.3937, 0.5, 0.3937, 0.4545, 0.4724, 0.4091, 0.3937, 0.4545, 0.3149, 0.5, 0.3937, 0.4545, 0.3149, 0.5455, 0.3149, 0.5, 0.3937, 0.5909, 0.3937, 0.6818, 0.3937, 0.6364, 0.4724, 0.5909, 0.3937, 0.6364, 0.3149, 0.6818, 0.3937, 0.6364, 0.3149, 0.7273, 0.3149, 0.6818, 0.3937, 0.7727, 0.3937, 0.8636, 0.3937, 0.8182, 0.4724, 0.7727, 0.3937, 0.8182, 0.3149, 0.8636, 0.3937, 0.8182, 0.3149, 0.9091, 0.3149, 0.8636, 0.3937, 0.04546, 0.3937, 0.1364, 0.3937, 0.09091, 0.4724, 0.04546, 0.3937, 0.09091, 0.3149, 0.1364, 0.3937, 0.09091, 0.3149, 0.1818, 0.3149, 0.1364, 0.3937, 0.2273, 0.3937, 0.3182, 0.3937, 0.2727, 0.4724, 0.2273, 0.3937, 0.2727, 0.3149, 0.3182, 0.3937, 0.2727, 0.3149, 0.3636, 0.3149, 0.3182, 0.3937, 0.4091, 0.2362, 0.4545, 0.3149, 0.3636, 0.3149, 0.4091, 0.2362, 0.5, 0.2362, 0.4545, 0.3149, 0.5, 0.2362, 0.5455, 0.3149, 0.4545, 0.3149, 0.5909, 0.2362, 0.6364, 0.3149, 0.5455, 0.3149, 0.5909, 0.2362, 0.6818, 0.2362, 0.6364, 0.3149, 0.6818, 0.2362, 0.7273, 0.3149, 0.6364, 0.3149, 0.7727, 0.2362, 0.8182, 0.3149, 0.7273, 0.3149, 0.7727, 0.2362, 0.8636, 0.2362, 0.8182, 0.3149, 0.8636, 0.2362, 0.9091, 0.3149, 0.8182, 0.3149, 0.04546, 0.2362, 0.09091, 0.3149, 0.0, 0.3149, 0.04546, 0.2362, 0.1364, 0.2362, 0.09091, 0.3149, 0.1364, 0.2362, 0.1818, 0.3149, 0.09091, 0.3149, 0.2273, 0.2362, 0.2727, 0.3149, 0.1818, 0.3149, 0.2273, 0.2362, 0.3182, 0.2362, 0.2727, 0.3149, 0.3182, 0.2362, 0.3636, 0.3149, 0.2727, 0.3149, 0.5, 0.2362, 0.5909, 0.2362, 0.5455, 0.3149, 0.5, 0.2362, 0.5455, 0.1575, 0.5909, 0.2362, 0.5455, 0.1575, 0.6364, 0.1575, 0.5909, 0.2362, 0.6818, 0.2362, 0.7727, 0.2362, 0.7273, 0.3149, 0.6818, 0.2362, 0.7273, 0.1575, 0.7727, 0.2362, 0.7273, 0.1575, 0.8182, 0.1575, 0.7727, 0.2362, 0.8636, 0.2362, 0.9545, 0.2362, 0.9091, 0.3149, 0.8636, 0.2362, 0.9091, 0.1575, 0.9545, 0.2362, 0.9091, 0.1575, 1.0, 0.1575, 0.9545, 0.2362, 0.1364, 0.2362, 0.2273, 0.2362, 0.1818, 0.3149, 0.1364, 0.2362, 0.1818, 0.1575, 0.2273, 0.2362, 0.1818, 0.1575, 0.2727, 0.1575, 0.2273, 0.2362, 0.3182, 0.2362, 0.4091, 0.2362, 0.3636, 0.3149, 0.3182, 0.2362, 0.3636, 0.1575, 0.4091, 0.2362, 0.3636, 0.1575, 0.4545, 0.1575, 0.4091, 0.2362, 0.5, 0.07873, 0.5455, 0.1575, 0.4545, 0.1575, 0.5, 0.07873, 0.5909, 0.07873, 0.5455, 0.1575, 0.5909, 0.07873, 0.6364, 0.1575, 0.5455, 0.1575, 0.6818, 0.07873, 0.7273, 0.1575, 0.6364, 0.1575, 0.6818, 0.07873, 0.7727, 0.07873, 0.7273, 0.1575, 0.7727, 0.07873, 0.8182, 0.1575, 0.7273, 0.1575, 0.8636, 0.07873, 0.9091, 0.1575, 0.8182, 0.1575, 0.8636, 0.07873, 0.9545, 0.07873, 0.9091, 0.1575, 0.9545, 0.07873, 1.0, 0.1575, 0.9091, 0.1575, 0.3636, 0.1575, 0.4091, 0.07873, 0.4545, 0.1575, 0.3636, 0.1575, 0.3182, 0.07873, 0.4091, 0.07873, 0.3182, 0.07873, 0.3636, 0.0, 0.4091, 0.07873, 0.1364, 0.07873, 0.1818, 0.1575, 0.09091, 0.1575, 0.1364, 0.07873, 0.2273, 0.07873, 0.1818, 0.1575, 0.2273, 0.07873, 0.2727, 0.1575, 0.1818, 0.1575])
me_icosphere_002.update()

# ---- objects
ob_cylinder = bpy.data.objects.new('Cylinder', me_cylinder)
ob_icosphere = bpy.data.objects.new('Icosphere', me_icosphere_001)
ob_icosphere_001 = bpy.data.objects.new('Icosphere.001', me_icosphere_002)

# ---- transforms, parenting, visibility, modifiers, constraints
ob_cylinder.location = (0.0, 0.0, 0.0)
ob_icosphere.location = (-1.024, 0.0, 34.62)
ob_icosphere.rotation_euler = (0.0, -0.0, -0.03899)
ob_icosphere.scale = (2.6, 1.789, 2.167)
ob_icosphere_001.location = (7.825, -0.5964, 21.61)
ob_icosphere_001.rotation_euler = (0.0, -0.0, -0.03899)
ob_icosphere_001.scale = (-0.4513, 0.4738, 0.2278)

# ---- collection membership
col_collection.objects.link(ob_cylinder)
col_collection.objects.link(ob_icosphere)
col_collection.objects.link(ob_icosphere_001)

# ---- scene / render settings (as saved in the file)
scene.frame_start = 1; scene.frame_end = 250; scene.frame_set(1)
scene.render.engine = 'BLENDER_EEVEE_NEXT'
bpy.context.view_layer.update()

# ---- added for rendering (the .blend has no active camera and no usable light): camera, sun
cam_auto = bpy.data.cameras.new('AutoCamera')
cam_auto.lens = 50.0
cam_auto.sensor_width = 36.0
cam_auto.clip_end = 1000.0
ob_auto_camera = bpy.data.objects.new('AutoCamera', cam_auto)
scene.collection.objects.link(ob_auto_camera)
ob_auto_camera.location = (56.4292, -66.6532, 68.2194)
ob_auto_camera.rotation_euler = (1.09748, -7.21219e-08, 0.694738)
scene.camera = ob_auto_camera
light_auto_sun = bpy.data.lights.new('AutoSun', 'SUN')
light_auto_sun.energy = 3.0
light_auto_sun.angle = 0.0523599
ob_auto_sun = bpy.data.objects.new('AutoSun', light_auto_sun)
scene.collection.objects.link(ob_auto_sun)
ob_auto_sun.rotation_euler = (0.872665, 0.174533, 0.523599)
bpy.context.view_layer.update()

